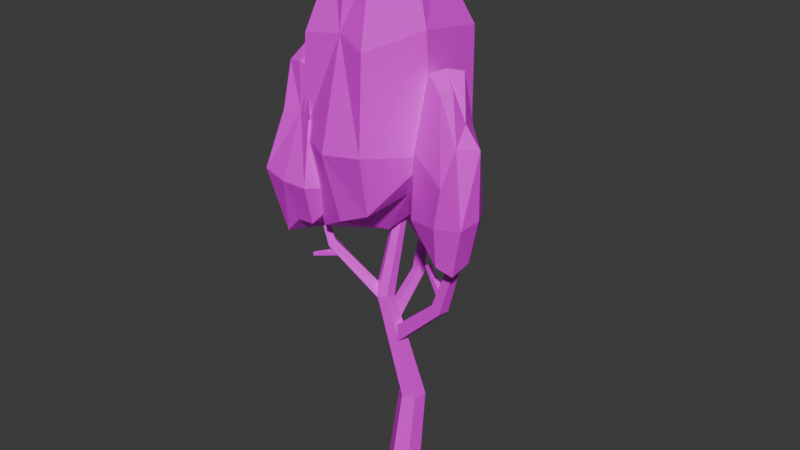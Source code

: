 # Source: tree1tomatoX.blend  (saved by Blender 4.5.90; exported with 4.5.12 LTS)
import bpy
from mathutils import Matrix  # noqa: F401  (used for matrix-valued properties, if any)

bpy.ops.wm.read_factory_settings(use_empty=True)
scene = bpy.context.scene
scene.name = 'Scene'

# ---- collections
col_collection = bpy.data.collections.new('Collection'); scene.collection.children.link(col_collection)

# ---- images (referenced by path relative to the original .blend; pixels are not part of the script)
import os
ASSET_DIR = os.environ.get("B2B_ASSET_DIR", "")  # directory of the original .blend (textures are referenced by path, not embedded)
HERE = os.path.dirname(os.path.abspath(__file__))  # packed textures are extracted next to this script under _unpacked/

def load_image(name, relpath, width, height, colorspace="sRGB"):
    """Load a texture the original file referenced (path relative to the .blend, or extracted next to this script)."""
    p = next((c for c in (os.path.join(HERE, relpath), os.path.join(ASSET_DIR, relpath)) if relpath and os.path.exists(c)), "")
    if p:
        img = bpy.data.images.load(p, check_existing=True)
        img.name = name
    else:  # same state as the original file: an image datablock whose file is absent (Cycles renders it pink)
        img = bpy.data.images.new(name, width, height)
        img.source = "FILE"
        img.filepath = "//" + (relpath or name)
    img.colorspace_settings.name = colorspace
    return img
img_restaurantbits_texture_png = load_image('restaurantbits_texture.png', 'restaurantbits_texture.png', 1024, 1024, 'sRGB')

# ---- materials (node trees are filled in below, after node groups)
mat_restaurant_001 = bpy.data.materials.new('restaurant.001')
mat_restaurant_001.roughness = 0.5

# ---- material node trees
mat_restaurant_001.use_nodes = True; mat_restaurant_001.node_tree.nodes.clear()
_N = mat_restaurant_001.node_tree.nodes; _L = mat_restaurant_001.node_tree.links
n0 = _N.new('ShaderNodeBsdfPrincipled'); n0.name = 'Principled BSDF'; n0.location = (0, 300)
n0.inputs[3].default_value = 1.45
n0.inputs[27].default_value = (0.0, 0.0, 0.0, 1.0)
n0.inputs[28].default_value = 1.0
n1 = _N.new('ShaderNodeOutputMaterial'); n1.name = 'Material Output'; n1.location = (280, 300)
n2 = _N.new('ShaderNodeTexImage'); n2.name = 'Image Texture'; n2.location = (-480, 300)
n2.image = img_restaurantbits_texture_png
_L.new(n2.outputs[0], n0.inputs[0])
_L.new(n0.outputs[0], n1.inputs[0])
n1.is_active_output = True

# ---- world
world_world = bpy.data.worlds.new('World'); scene.world = world_world
world_world.use_nodes = True; world_world.node_tree.nodes.clear()
_N = world_world.node_tree.nodes; _L = world_world.node_tree.links
n0 = _N.new('ShaderNodeOutputWorld'); n0.name = 'World Output'; n0.location = (200, 100)
n1 = _N.new('ShaderNodeBackground'); n1.name = 'Background'; n1.location = (-200, 100)
n1.inputs[0].default_value = (0.05088, 0.05088, 0.05088, 1.0)
_L.new(n1.outputs[0], n0.inputs[0])
n0.is_active_output = True
world_world.color = (0.05088, 0.05088, 0.05088)
world_world.sun_shadow_jitter_overblur = 0.0

# ---- meshes
me_mesh_006 = bpy.data.meshes.new('Mesh.006')
me_mesh_006.from_pydata([(0.05432, 0.3215, 4.277e-06), (-0.1355, 0.2524, 4.28e-06), (-0.1706, 0.05347, 4.289e-06), (-0.01584, -0.0764, 4.295e-06), (0.174, -0.007298, 4.292e-06), (0.2091, 0.1917, 4.283e-06), (0.03161, 0.1927, 3.616), (-0.03533, 0.1684, 3.616), (-0.0477, 0.09821, 3.616), (0.00687, 0.05242, 3.616), (0.07381, 0.07678, 3.616), (0.08618, 0.1469, 3.616), (-0.02087, 0.294, 1.117), (0.128, 0.3482, 1.117), (0.2493, 0.2464, 1.117), (0.2218, 0.09039, 1.117), (0.07297, 0.03622, 1.117), (-0.04838, 0.138, 1.117), (0.008014, -0.0168, 2.475), (-0.01127, -0.1262, 2.475), (-0.1156, -0.1642, 2.475), (-0.2007, -0.09277, 2.475), (-0.1814, 0.0166, 2.475), (-0.07706, 0.05459, 2.475), (-0.5249, -0.3249, 2.959), (-0.5303, -0.3183, 2.9), (-0.5715, -0.2759, 2.908), (-0.5662, -0.2826, 2.968), (-0.7377, -0.5066, 2.933), (-0.7405, -0.5031, 2.902), (-0.7621, -0.481, 2.906), (-0.7593, -0.4845, 2.937), (0.02406, -0.04348, 1.852), (-0.08847, -0.02363, 1.973), (-0.05957, 0.1403, 1.973), (0.05296, 0.1204, 1.852), (0.7311, -0.1506, 2.55), (0.6184, -0.1308, 2.624), (0.6413, -0.0008277, 2.624), (0.754, -0.02069, 2.55), (0.9683, -0.168, 3.32), (0.8902, -0.1542, 3.347), (0.9047, -0.07174, 3.347), (0.9828, -0.08551, 3.32), (-0.0461, 0.056, 2.357), (-0.028, 0.0103, 2.428), (-0.02213, -0.1038, 2.328), (-0.0854, 0.01572, 2.245), (-0.6225, -0.2755, 3.084), (-0.5512, -0.3443, 3.099), (-0.5973, -0.4058, 3.037), (-0.6687, -0.3371, 3.022), (-0.7514, -0.3424, 3.558), (-0.7005, -0.3809, 3.558), (-0.7304, -0.4208, 3.519), (-0.7813, -0.3823, 3.518), (0.02341, 0.04616, 2.131), (-0.02054, -0.04578, 2.208), (-0.1397, -0.006527, 2.186), (-0.09578, 0.08541, 2.11), (0.01653, 0.4953, 2.537), (-0.01953, 0.4105, 2.583), (-0.114, 0.4416, 2.566), (-0.07796, 0.5264, 2.521), (-0.04538, 0.6653, 3.091), (-0.06807, 0.606, 3.109), (-0.1297, 0.6263, 3.098), (-0.1071, 0.6856, 3.08), (0.7483, -0.1443, 2.778), (0.6861, -0.1333, 2.732), (0.6997, -0.05618, 2.732), (0.7619, -0.06716, 2.778), (0.5124, -0.08367, 3.055), (0.4799, -0.07794, 3.03), (0.487, -0.0377, 3.03), (0.5195, -0.04343, 3.055), (0.2549, -0.7243, 3.778), (0.4458, 0.3584, 3.778), (-0.4631, -0.5977, 3.404), (-0.2722, 0.485, 3.778), (0.1884, -0.5677, 6.271), (0.33, 0.2352, 6.271), (-0.3441, -0.4738, 6.271), (-0.2025, 0.3291, 5.831), (-0.3741, -0.04932, 6.465), (0.3586, -0.1785, 6.465), (0.344, -0.1747, 3.87), (-0.5035, -0.02529, 3.517), (0.0858, 0.3341, 6.394), (0.009601, -0.1164, 6.614), (-0.07496, -0.5776, 6.394), (-0.1002, -0.7376, 3.618), (0.01385, -0.1157, 3.322), (0.1166, 0.4917, 3.612), (-0.3915, 0.6083, 5.505), (0.1389, 0.6039, 5.586), (0.5514, 0.5755, 5.505), (0.5744, -0.2144, 5.633), (0.3026, -0.8356, 5.505), (-0.08935, -0.6904, 5.586), (-0.5473, -0.6857, 5.505), (-0.5952, -0.008127, 5.633), (-0.3618, 0.6873, 4.494), (0.1801, 0.8258, 4.413), (0.5968, 0.5183, 4.494), (0.6484, -0.2266, 4.367), (0.3419, -0.9273, 4.494), (-0.1322, -0.945, 4.413), (-0.6167, -0.6875, 4.424), (-0.7409, 0.01838, 4.367), (0.449, -0.1477, 3.345), (0.9331, -0.4866, 3.345), (0.6472, 0.1353, 3.078), (1.131, -0.2036, 3.345), (0.537, -0.1557, 5.122), (0.896, -0.407, 5.122), (0.684, 0.05425, 5.122), (1.043, -0.1971, 4.808), (0.8939, -0.03295, 5.26), (0.6916, -0.3218, 5.26), (0.6962, -0.3163, 3.41), (0.9302, 0.01777, 3.158), (0.9725, -0.3119, 5.154), (0.785, -0.1823, 5.299), (0.5941, -0.04692, 5.154), (0.5272, -0.001652, 3.317), (0.7845, -0.1841, 3.121), (1.06, -0.3746, 3.226), (1.213, -0.1807, 4.576), (1.083, -0.3925, 4.619), (1.132, -0.6913, 4.326), (0.6421, -0.4663, 4.486), (0.3277, -0.1285, 4.326), (0.5352, 0.03262, 4.397), (0.6266, 0.2984, 4.326), (0.956, 0.05369, 4.667), (1.246, -0.2123, 3.855), (1.238, -0.4938, 3.841), (1.02, -0.6427, 3.86), (0.6053, -0.47, 3.758), (0.292, -0.1332, 3.86), (0.4102, 0.0855, 3.841), (0.5899, 0.2922, 3.86), (1.037, 0.1466, 3.758), (-0.5162, -0.7204, 3.452), (-0.3979, -0.0493, 3.452), (-0.9612, -0.6419, 3.201), (-0.8429, 0.02916, 3.452), (-0.5574, -0.6233, 5.127), (-0.4697, -0.1256, 5.127), (-0.8875, -0.5651, 5.127), (-0.7997, -0.06744, 4.831), (-0.9061, -0.302, 5.257), (-0.4519, -0.3821, 5.257), (-0.461, -0.3797, 3.514), (-0.9863, -0.2871, 3.277), (-0.625, -0.08884, 5.157), (-0.6688, -0.348, 5.295), (-0.7175, -0.6134, 5.157), (-0.732, -0.7054, 3.427), (-0.6664, -0.3477, 3.242), (-0.6019, 0.03334, 3.341), (-0.9169, 0.1056, 4.612), (-0.5945, 0.06637, 4.654), (-0.3792, -0.05006, 4.62), (-0.368, -0.4353, 4.687), (-0.5005, -0.7383, 4.62), (-0.6906, -0.6486, 4.65), (-0.9151, -0.6652, 4.62), (-1.043, -0.2765, 4.698), (-0.8985, 0.1546, 3.933), (-0.5645, 0.2769, 3.92), (-0.265, 0.1151, 3.938), (-0.229, -0.4047, 3.842), (-0.4429, -0.8936, 3.938), (-0.7667, -0.87, 3.92), (-1.112, -0.7756, 3.938), (-1.198, -0.2337, 3.842), (-0.4254, 0.6599, 3.069), (0.008341, 0.3562, 3.069), (-0.2478, 0.9134, 2.889), (0.1859, 0.6098, 3.069), (-0.3465, 0.6527, 4.269), (-0.02487, 0.4275, 4.269), (-0.2149, 0.8408, 4.269), (0.1068, 0.6155, 4.057), (-0.02682, 0.7627, 4.363), (-0.208, 0.5039, 4.363), (-0.2039, 0.5088, 3.114), (0.005707, 0.8081, 2.943), (0.04364, 0.5128, 4.291), (-0.1244, 0.6289, 4.389), (-0.2954, 0.7501, 4.291), (-0.3553, 0.7907, 3.051), (-0.1248, 0.6272, 2.918), (0.1222, 0.4565, 2.989), (0.2595, 0.6303, 3.9), (0.1431, 0.4405, 3.93), (0.1861, 0.1728, 3.732), (-0.2524, 0.3743, 3.84), (-0.5341, 0.6771, 3.732), (-0.3481, 0.8214, 3.78), (-0.2663, 1.06, 3.732), (0.02881, 0.8403, 3.962), (0.2884, 0.6019, 3.414), (0.2811, 0.3498, 3.404), (0.0859, 0.2163, 3.417), (-0.2853, 0.3711, 3.348), (-0.566, 0.6728, 3.417), (-0.4602, 0.8688, 3.404), (-0.2991, 1.054, 3.417), (0.1015, 0.9235, 3.348)], [], [(0, 1, 13), (1, 2, 12), (2, 3, 17), (3, 4, 16), (4, 5, 15), (5, 0, 14), (12, 23, 13), (17, 22, 12), (16, 20, 17), (15, 19, 16), (14, 18, 15), (13, 23, 14), (22, 6, 23), (21, 7, 22), (20, 9, 21), (19, 10, 20), (18, 11, 19), (23, 6, 18), (24, 28, 29), (25, 29, 30), (26, 30, 31), (27, 31, 28), (28, 31, 29), (32, 36, 37), (33, 37, 38), (34, 38, 39), (35, 39, 36), (36, 40, 41), (37, 41, 42), (38, 42, 43), (39, 43, 40), (44, 48, 49), (45, 49, 50), (46, 50, 51), (47, 51, 48), (48, 52, 53), (49, 53, 54), (50, 54, 55), (51, 55, 52), (56, 60, 61), (57, 61, 62), (58, 62, 63), (59, 63, 60), (60, 64, 65), (61, 65, 66), (62, 66, 67), (63, 67, 64), (68, 72, 73), (69, 73, 74), (70, 74, 75), (71, 75, 72), (72, 75, 73), (1, 12, 13), (2, 17, 12), (3, 16, 17), (4, 15, 16), (5, 14, 15), (0, 13, 14), (12, 22, 23), (17, 21, 22), (20, 21, 17), (19, 20, 16), (18, 19, 15), (23, 18, 14), (22, 7, 6), (21, 8, 7), (9, 8, 21), (10, 9, 20), (11, 10, 19), (6, 11, 18), (29, 25, 24), (30, 26, 25), (31, 27, 26), (28, 24, 27), (31, 30, 29), (37, 33, 32), (38, 34, 33), (39, 35, 34), (36, 32, 35), (41, 37, 36), (42, 38, 37), (43, 39, 38), (40, 36, 39), (49, 45, 44), (50, 46, 45), (51, 47, 46), (48, 44, 47), (53, 49, 48), (54, 50, 49), (55, 51, 50), (52, 48, 51), (61, 57, 56), (62, 58, 57), (63, 59, 58), (60, 56, 59), (65, 61, 60), (66, 62, 61), (67, 63, 62), (64, 60, 63), (73, 69, 68), (74, 70, 69), (75, 71, 70), (72, 68, 71), (75, 74, 73), (76, 91, 86), (80, 85, 90), (76, 105, 106), (77, 103, 104), (79, 109, 102), (78, 107, 108), (87, 79, 92), (85, 81, 89), (86, 77, 105), (91, 78, 92), (89, 84, 90), (93, 79, 103), (91, 76, 107), (93, 77, 92), (88, 83, 89), (97, 80, 98), (95, 81, 96), (101, 83, 94), (99, 82, 100), (96, 81, 97), (100, 82, 101), (94, 83, 95), (98, 80, 99), (105, 97, 106), (103, 96, 104), (109, 94, 102), (107, 99, 108), (104, 97, 105), (108, 100, 109), (102, 94, 103), (106, 99, 107), (109, 101, 94), (100, 101, 109), (103, 95, 96), (94, 95, 103), (78, 87, 92), (77, 86, 92), (91, 92, 86), (85, 89, 90), (76, 86, 105), (77, 93, 103), (79, 87, 109), (78, 91, 107), (79, 93, 92), (81, 88, 89), (77, 104, 105), (84, 82, 90), (79, 102, 103), (76, 106, 107), (83, 84, 89), (97, 85, 80), (95, 88, 81), (101, 84, 83), (99, 90, 82), (81, 85, 97), (82, 84, 101), (83, 88, 95), (80, 90, 99), (97, 98, 106), (99, 100, 108), (104, 96, 97), (106, 98, 99), (110, 125, 120), (114, 119, 124), (110, 139, 140), (111, 137, 138), (113, 143, 136), (112, 141, 142), (121, 113, 126), (119, 115, 123), (120, 111, 139), (121, 112, 143), (125, 112, 126), (123, 118, 124), (127, 113, 137), (125, 110, 141), (127, 111, 126), (122, 117, 123), (131, 114, 132), (129, 115, 130), (135, 117, 128), (133, 116, 134), (130, 115, 131), (134, 116, 135), (128, 117, 129), (139, 131, 140), (137, 130, 138), (143, 128, 136), (141, 133, 142), (138, 131, 139), (142, 134, 143), (136, 128, 137), (143, 135, 128), (134, 135, 143), (137, 129, 130), (128, 129, 137), (112, 121, 126), (111, 120, 126), (125, 126, 120), (119, 123, 124), (110, 120, 139), (111, 127, 137), (113, 121, 143), (112, 125, 141), (113, 127, 126), (115, 122, 123), (111, 138, 139), (112, 142, 143), (118, 116, 124), (113, 136, 137), (110, 140, 141), (117, 118, 123), (131, 119, 114), (129, 122, 115), (135, 118, 117), (133, 124, 116), (115, 119, 131), (116, 118, 135), (117, 122, 129), (131, 132, 140), (133, 134, 142), (138, 130, 131), (144, 159, 154), (148, 153, 158), (144, 173, 174), (145, 171, 172), (147, 177, 170), (146, 175, 176), (155, 147, 160), (153, 149, 157), (154, 145, 173), (155, 146, 177), (159, 146, 160), (157, 152, 158), (161, 147, 171), (159, 144, 175), (161, 145, 160), (156, 151, 157), (163, 149, 164), (169, 151, 162), (167, 150, 168), (168, 150, 169), (162, 151, 163), (166, 148, 167), (173, 165, 174), (171, 164, 172), (177, 162, 170), (175, 167, 176), (176, 168, 177), (170, 162, 171), (174, 167, 175), (177, 169, 162), (168, 169, 177), (171, 163, 164), (162, 163, 171), (146, 155, 160), (145, 154, 160), (159, 160, 154), (153, 157, 158), (144, 154, 173), (145, 161, 171), (147, 155, 177), (146, 159, 175), (147, 161, 160), (149, 156, 157), (145, 172, 173), (146, 176, 177), (152, 150, 158), (147, 170, 171), (144, 174, 175), (151, 152, 157), (163, 156, 149), (169, 152, 151), (167, 158, 150), (150, 152, 169), (151, 156, 163), (148, 158, 167), (165, 166, 174), (167, 168, 176), (174, 166, 167), (178, 193, 188), (182, 187, 192), (178, 207, 208), (179, 205, 206), (181, 211, 204), (180, 209, 210), (189, 181, 194), (187, 183, 191), (188, 179, 207), (189, 180, 211), (193, 180, 194), (191, 186, 192), (195, 181, 205), (193, 178, 209), (195, 179, 194), (190, 185, 191), (199, 182, 200), (197, 183, 198), (203, 185, 196), (201, 184, 202), (198, 183, 199), (202, 184, 203), (196, 185, 197), (200, 182, 201), (207, 199, 208), (205, 198, 206), (211, 196, 204), (209, 201, 210), (206, 199, 207), (210, 202, 211), (204, 196, 205), (208, 201, 209), (211, 203, 196), (202, 203, 211), (205, 197, 198), (196, 197, 205), (180, 189, 194), (179, 188, 194), (193, 194, 188), (187, 191, 192), (178, 188, 207), (179, 195, 205), (181, 189, 211), (180, 193, 209), (181, 195, 194), (183, 190, 191), (179, 206, 207), (180, 210, 211), (186, 184, 192), (181, 204, 205), (178, 208, 209), (185, 186, 191), (199, 187, 182), (197, 190, 183), (203, 186, 185), (201, 192, 184), (183, 187, 199), (184, 186, 203), (185, 190, 197), (182, 192, 201), (199, 200, 208), (201, 202, 210), (206, 198, 199), (208, 200, 201)])
me_mesh_006.polygons.foreach_set('use_smooth', [True] * 348)
_k = set([(0, 13), (0, 14), (1, 12), (1, 13), (2, 12), (2, 17), (3, 16), (3, 17), (4, 15), (4, 16), (5, 14), (5, 15), (6, 22), (6, 23), (7, 21), (7, 22), (8, 21), (9, 20), (10, 19), (11, 18), (12, 13), (12, 17), (12, 22), (13, 14), (13, 23), (14, 15), (14, 18), (15, 16), (15, 19), (16, 17), (16, 20), (17, 21), (18, 19), (18, 23), (19, 20), (20, 21), (21, 22), (22, 23), (24, 28), (24, 29), (25, 29), (25, 30), (26, 30), (26, 31), (27, 28), (27, 31), (28, 29), (28, 31), (29, 30), (30, 31), (32, 36), (32, 37), (33, 37), (33, 38), (34, 38), (34, 39), (35, 36), (35, 39), (36, 37), (36, 39), (36, 40), (36, 41), (37, 38), (37, 41), (37, 42), (38, 42), (38, 43), (39, 40), (39, 43), (44, 48), (44, 49), (45, 49), (45, 50), (46, 50), (46, 51), (47, 48), (47, 51), (48, 49), (48, 51), (48, 52), (48, 53), (49, 53), (49, 54), (50, 51), (50, 54), (50, 55), (51, 52), (51, 55), (56, 60), (56, 61), (57, 61), (57, 62), (58, 62), (58, 63), (59, 60), (59, 63), (60, 61), (60, 63), (60, 64), (60, 65), (61, 62), (61, 65), (61, 66), (62, 63), (62, 66), (62, 67), (63, 64), (63, 67), (68, 72), (68, 73), (69, 73), (69, 74), (70, 74), (70, 75), (71, 72), (71, 75), (72, 73), (72, 75), (73, 74), (74, 75), (76, 86), (76, 91), (76, 105), (76, 106), (76, 107), (77, 92), (77, 93), (77, 103), (77, 104), (77, 105), (78, 91), (78, 92), (78, 107), (79, 87), (79, 92), (79, 93), (79, 102), (79, 103), (79, 109), (80, 85), (80, 90), (80, 97), (80, 98), (80, 99), (81, 85), (81, 88), (81, 89), (81, 95), (81, 96), (81, 97), (82, 84), (82, 90), (82, 99), (82, 100), (82, 101), (83, 84), (83, 88), (83, 89), (83, 94), (83, 95), (83, 101), (84, 89), (84, 90), (84, 101), (85, 89), (85, 90), (85, 97), (86, 91), (86, 92), (86, 105), (87, 92), (88, 89), (88, 95), (89, 90), (90, 99), (91, 92), (91, 107), (92, 93), (93, 103), (94, 95), (94, 101), (94, 102), (94, 103), (94, 109), (95, 96), (95, 103), (96, 97), (96, 103), (96, 104), (97, 98), (97, 104), (97, 105), (97, 106), (98, 99), (98, 106), (99, 100), (99, 106), (99, 107), (99, 108), (100, 101), (100, 108), (100, 109), (101, 109), (102, 103), (102, 109), (103, 104), (104, 105), (105, 106), (106, 107), (107, 108), (110, 120), (110, 125), (110, 139), (110, 140), (110, 141), (111, 120), (111, 126), (111, 127), (111, 137), (111, 138), (111, 139), (112, 121), (112, 125), (112, 126), (112, 141), (112, 142), (112, 143), (113, 121), (113, 126), (113, 127), (113, 136), (113, 137), (113, 143), (114, 119), (114, 131), (115, 119), (115, 122), (115, 123), (115, 129), (115, 130), (115, 131), (116, 118), (116, 124), (116, 133), (116, 134), (116, 135), (117, 118), (117, 122), (117, 123), (117, 128), (117, 129), (117, 135), (118, 123), (118, 124), (118, 135), (119, 123), (119, 124), (119, 131), (120, 125), (120, 126), (120, 139), (121, 126), (121, 143), (122, 123), (122, 129), (123, 124), (125, 126), (125, 141), (126, 127), (127, 137), (128, 129), (128, 135), (128, 136), (128, 137), (128, 143), (129, 130), (129, 137), (130, 131), (130, 137), (130, 138), (131, 132), (131, 138), (131, 139), (131, 140), (133, 134), (133, 142), (134, 135), (134, 142), (134, 143), (135, 143), (136, 137), (136, 143), (137, 138), (138, 139), (139, 140), (141, 142), (142, 143), (144, 154), (144, 159), (144, 173), (144, 174), (144, 175), (145, 154), (145, 160), (145, 161), (145, 171), (145, 172), (145, 173), (146, 155), (146, 159), (146, 160), (146, 175), (146, 176), (146, 177), (147, 155), (147, 160), (147, 161), (147, 170), (147, 171), (147, 177), (148, 158), (148, 167), (149, 156), (149, 157), (149, 163), (150, 152), (150, 158), (150, 167), (150, 168), (150, 169), (151, 152), (151, 156), (151, 157), (151, 162), (151, 163), (151, 169), (152, 157), (152, 158), (152, 169), (153, 157), (153, 158), (154, 159), (154, 160), (154, 173), (155, 160), (155, 177), (156, 157), (156, 163), (157, 158), (158, 167), (159, 160), (159, 175), (160, 161), (161, 171), (162, 163), (162, 169), (162, 170), (162, 171), (162, 177), (163, 164), (163, 171), (164, 171), (165, 174), (166, 174), (167, 168), (167, 174), (167, 175), (167, 176), (168, 169), (168, 176), (168, 177), (169, 177), (170, 171), (170, 177), (171, 172), (173, 174), (174, 175), (175, 176), (176, 177), (178, 188), (178, 193), (178, 207), (178, 208), (178, 209), (179, 188), (179, 194), (179, 195), (179, 205), (179, 206), (179, 207), (180, 189), (180, 193), (180, 194), (180, 209), (180, 210), (180, 211), (181, 189), (181, 194), (181, 195), (181, 204), (181, 205), (181, 211), (182, 187), (182, 192), (182, 199), (182, 200), (182, 201), (183, 187), (183, 190), (183, 191), (183, 197), (183, 198), (183, 199), (184, 186), (184, 192), (184, 201), (184, 202), (184, 203), (185, 186), (185, 190), (185, 191), (185, 196), (185, 197), (185, 203), (186, 191), (186, 192), (186, 203), (187, 191), (187, 192), (187, 199), (188, 193), (188, 194), (188, 207), (189, 194), (189, 211), (190, 191), (190, 197), (191, 192), (192, 201), (193, 194), (193, 209), (194, 195), (195, 205), (196, 197), (196, 203), (196, 204), (196, 205), (196, 211), (197, 198), (197, 205), (198, 199), (198, 205), (198, 206), (199, 200), (199, 206), (199, 207), (199, 208), (200, 201), (200, 208), (201, 202), (201, 208), (201, 209), (201, 210), (202, 203), (202, 210), (202, 211), (203, 211), (204, 205), (204, 211), (205, 206), (206, 207), (207, 208), (208, 209), (209, 210), (210, 211)])
me_mesh_006.attributes.new('sharp_edge', 'BOOLEAN', 'EDGE').data.foreach_set('value', [ (min(e.vertices), max(e.vertices)) in _k for e in me_mesh_006.edges])
_uv = me_mesh_006.uv_layers.new(name='UVChannel_1')
_uv.uv.foreach_set('vector', [0.8057, 0.7825, 0.8118, 0.7825, 0.8059, 0.8102, 0.8118, 0.7825, 0.8178, 0.7827, 0.8108, 0.8104, 0.8178, 0.7827, 0.8238, 0.7832, 0.8158, 0.8108, 0.8238, 0.7832, 0.8298, 0.784, 0.8209, 0.8112, 0.8298, 0.784, 0.8358, 0.785, 0.8259, 0.8116, 0.7995, 0.7825, 0.8057, 0.7825, 0.8011, 0.8103, 0.8108, 0.8104, 0.8073, 0.845, 0.8059, 0.8102, 0.8158, 0.8108, 0.8106, 0.845, 0.8108, 0.8104, 0.8209, 0.8112, 0.8171, 0.8454, 0.8158, 0.8108, 0.8259, 0.8116, 0.8203, 0.8458, 0.8209, 0.8112, 0.8308, 0.8121, 0.8236, 0.8463, 0.8259, 0.8116, 0.8059, 0.8102, 0.8073, 0.845, 0.8011, 0.8103, 0.8106, 0.845, 0.8073, 0.8739, 0.8073, 0.845, 0.8139, 0.8451, 0.8094, 0.8739, 0.8106, 0.845, 0.8171, 0.8454, 0.814, 0.8741, 0.8139, 0.8451, 0.8203, 0.8458, 0.8162, 0.8744, 0.8171, 0.8454, 0.8236, 0.8463, 0.8184, 0.8748, 0.8203, 0.8458, 0.8073, 0.845, 0.8073, 0.8739, 0.8039, 0.8451, 0.7941, 0.8373, 0.7921, 0.8441, 0.7912, 0.844, 0.7923, 0.8371, 0.7912, 0.844, 0.7902, 0.8439, 0.7905, 0.8369, 0.7902, 0.8439, 0.7893, 0.8438, 0.7886, 0.8369, 0.7893, 0.8438, 0.7883, 0.8439, 0.7911, 0.8447, 0.7901, 0.8446, 0.7912, 0.844, 0.811, 0.8803, 0.8095, 0.9048, 0.8056, 0.9046, 0.8058, 0.8803, 0.8056, 0.9046, 0.8015, 0.9045, 0.8215, 0.8815, 0.8173, 0.9057, 0.8134, 0.9052, 0.8163, 0.8808, 0.8134, 0.9052, 0.8095, 0.9048, 0.8095, 0.9048, 0.8073, 0.9245, 0.8046, 0.924, 0.8056, 0.9046, 0.8046, 0.924, 0.802, 0.9238, 0.8173, 0.9057, 0.8127, 0.925, 0.81, 0.9248, 0.8134, 0.9052, 0.81, 0.9248, 0.8073, 0.9245, 0.8046, 0.9293, 0.8042, 0.954, 0.8012, 0.9539, 0.8171, 0.9316, 0.8127, 0.9547, 0.81, 0.9539, 0.8127, 0.9301, 0.81, 0.9539, 0.8071, 0.9537, 0.8083, 0.9281, 0.8071, 0.9537, 0.8042, 0.954, 0.8042, 0.954, 0.8041, 0.9666, 0.8021, 0.9662, 0.8127, 0.9547, 0.81, 0.9669, 0.8082, 0.9661, 0.81, 0.9539, 0.8082, 0.9661, 0.8061, 0.9662, 0.8071, 0.9537, 0.8061, 0.9662, 0.8041, 0.9666, 0.7866, 0.7843, 0.7857, 0.7991, 0.7827, 0.7987, 0.7827, 0.7838, 0.7827, 0.7987, 0.7796, 0.7988, 0.7946, 0.7851, 0.7916, 0.7998, 0.7886, 0.7995, 0.7906, 0.7849, 0.7886, 0.7995, 0.7857, 0.7991, 0.7857, 0.7991, 0.7838, 0.8133, 0.7818, 0.8129, 0.7827, 0.7987, 0.7818, 0.8129, 0.7798, 0.8127, 0.7916, 0.7998, 0.7881, 0.8138, 0.786, 0.8136, 0.7886, 0.7995, 0.786, 0.8136, 0.7838, 0.8133, 0.7944, 0.8227, 0.7912, 0.8314, 0.7899, 0.8312, 0.792, 0.8223, 0.7899, 0.8312, 0.7887, 0.831, 0.7896, 0.822, 0.7887, 0.831, 0.7874, 0.8309, 0.7872, 0.8218, 0.7874, 0.8309, 0.7862, 0.831, 0.7874, 0.832, 0.7874, 0.8309, 0.7886, 0.8321, 0.8118, 0.7825, 0.8108, 0.8104, 0.8059, 0.8102, 0.8178, 0.7827, 0.8158, 0.8108, 0.8108, 0.8104, 0.8238, 0.7832, 0.8209, 0.8112, 0.8158, 0.8108, 0.8298, 0.784, 0.8259, 0.8116, 0.8209, 0.8112, 0.8358, 0.785, 0.8308, 0.8121, 0.8259, 0.8116, 0.8057, 0.7825, 0.8059, 0.8102, 0.8011, 0.8103, 0.8108, 0.8104, 0.8106, 0.845, 0.8073, 0.845, 0.8158, 0.8108, 0.8139, 0.8451, 0.8106, 0.845, 0.8171, 0.8454, 0.8139, 0.8451, 0.8158, 0.8108, 0.8203, 0.8458, 0.8171, 0.8454, 0.8209, 0.8112, 0.8236, 0.8463, 0.8203, 0.8458, 0.8259, 0.8116, 0.8073, 0.845, 0.8039, 0.8451, 0.8011, 0.8103, 0.8106, 0.845, 0.8094, 0.8739, 0.8073, 0.8739, 0.8139, 0.8451, 0.8117, 0.8739, 0.8094, 0.8739, 0.814, 0.8741, 0.8117, 0.8739, 0.8139, 0.8451, 0.8162, 0.8744, 0.814, 0.8741, 0.8171, 0.8454, 0.8184, 0.8748, 0.8162, 0.8744, 0.8203, 0.8458, 0.8073, 0.8739, 0.8051, 0.8738, 0.8039, 0.8451, 0.7912, 0.844, 0.7923, 0.8371, 0.7941, 0.8373, 0.7902, 0.8439, 0.7905, 0.8369, 0.7923, 0.8371, 0.7893, 0.8438, 0.7886, 0.8369, 0.7905, 0.8369, 0.7883, 0.8439, 0.7868, 0.837, 0.7886, 0.8369, 0.7901, 0.8446, 0.7902, 0.8439, 0.7912, 0.844, 0.8056, 0.9046, 0.8058, 0.8803, 0.811, 0.8803, 0.8015, 0.9045, 0.8007, 0.8804, 0.8058, 0.8803, 0.8134, 0.9052, 0.8163, 0.8808, 0.8215, 0.8815, 0.8095, 0.9048, 0.811, 0.8803, 0.8163, 0.8808, 0.8046, 0.924, 0.8056, 0.9046, 0.8095, 0.9048, 0.802, 0.9238, 0.8015, 0.9045, 0.8056, 0.9046, 0.81, 0.9248, 0.8134, 0.9052, 0.8173, 0.9057, 0.8073, 0.9245, 0.8095, 0.9048, 0.8134, 0.9052, 0.8012, 0.9539, 0.8026, 0.9308, 0.8046, 0.9293, 0.81, 0.9539, 0.8127, 0.9301, 0.8171, 0.9316, 0.8071, 0.9537, 0.8083, 0.9281, 0.8127, 0.9301, 0.8042, 0.954, 0.8046, 0.9293, 0.8083, 0.9281, 0.8021, 0.9662, 0.8012, 0.9539, 0.8042, 0.954, 0.8082, 0.9661, 0.81, 0.9539, 0.8127, 0.9547, 0.8061, 0.9662, 0.8071, 0.9537, 0.81, 0.9539, 0.8041, 0.9666, 0.8042, 0.954, 0.8071, 0.9537, 0.7827, 0.7987, 0.7827, 0.7838, 0.7866, 0.7843, 0.7796, 0.7988, 0.7788, 0.7842, 0.7827, 0.7838, 0.7886, 0.7995, 0.7906, 0.7849, 0.7946, 0.7851, 0.7857, 0.7991, 0.7866, 0.7843, 0.7906, 0.7849, 0.7818, 0.8129, 0.7827, 0.7987, 0.7857, 0.7991, 0.7798, 0.8127, 0.7796, 0.7988, 0.7827, 0.7987, 0.786, 0.8136, 0.7886, 0.7995, 0.7916, 0.7998, 0.7838, 0.8133, 0.7857, 0.7991, 0.7886, 0.7995, 0.7899, 0.8312, 0.792, 0.8223, 0.7944, 0.8227, 0.7887, 0.831, 0.7896, 0.822, 0.792, 0.8223, 0.7874, 0.8309, 0.7872, 0.8218, 0.7896, 0.822, 0.7862, 0.831, 0.7848, 0.8219, 0.7872, 0.8218, 0.7874, 0.8309, 0.7887, 0.831, 0.7886, 0.8321, 0.1509, 0.3972, 0.1502, 0.3845, 0.1492, 0.4154, 0.1655, 0.3972, 0.1677, 0.4084, 0.1661, 0.3867, 0.1509, 0.3972, 0.1535, 0.4312, 0.155, 0.4025, 0.223, 0.3722, 0.2267, 0.3845, 0.2271, 0.3664, 0.2229, 0.4008, 0.226, 0.4341, 0.2272, 0.4045, 0.1493, 0.3719, 0.1548, 0.3854, 0.1553, 0.3662, 0.2201, 0.415, 0.2229, 0.4008, 0.2186, 0.3837, 0.24, 0.3659, 0.2377, 0.3753, 0.2408, 0.3886, 0.2215, 0.3545, 0.223, 0.3722, 0.2258, 0.3386, 0.1502, 0.3845, 0.1493, 0.3719, 0.1462, 0.3864, 0.1689, 0.3876, 0.1679, 0.3648, 0.1661, 0.3867, 0.2222, 0.3857, 0.2229, 0.4008, 0.2267, 0.3845, 0.1502, 0.3845, 0.1509, 0.3972, 0.1548, 0.3854, 0.2222, 0.3857, 0.223, 0.3722, 0.2186, 0.3837, 0.2382, 0.3866, 0.2354, 0.4024, 0.2408, 0.3886, 0.1623, 0.4277, 0.1655, 0.3972, 0.1608, 0.4019, 0.2335, 0.3862, 0.2377, 0.3753, 0.2329, 0.3711, 0.2344, 0.428, 0.2354, 0.4024, 0.2329, 0.4057, 0.1616, 0.3859, 0.1656, 0.375, 0.161, 0.3678, 0.2329, 0.3711, 0.2377, 0.3753, 0.2347, 0.3427, 0.161, 0.3678, 0.1656, 0.375, 0.1626, 0.3435, 0.2329, 0.4057, 0.2354, 0.4024, 0.2335, 0.3862, 0.1608, 0.4019, 0.1655, 0.3972, 0.1616, 0.3859, 0.1535, 0.4312, 0.1623, 0.4277, 0.155, 0.4025, 0.2267, 0.3845, 0.2329, 0.3711, 0.2271, 0.3664, 0.226, 0.4341, 0.2329, 0.4057, 0.2272, 0.4045, 0.1548, 0.3854, 0.1616, 0.3859, 0.1553, 0.3662, 0.2271, 0.3664, 0.2347, 0.3427, 0.2258, 0.3386, 0.1553, 0.3662, 0.161, 0.3678, 0.1541, 0.3354, 0.2272, 0.4045, 0.2329, 0.4057, 0.2267, 0.3845, 0.155, 0.4025, 0.1616, 0.3859, 0.1548, 0.3854, 0.226, 0.4341, 0.2344, 0.428, 0.2329, 0.4057, 0.161, 0.3678, 0.1626, 0.3435, 0.1541, 0.3354, 0.2267, 0.3845, 0.2335, 0.3862, 0.2329, 0.3711, 0.2329, 0.4057, 0.2335, 0.3862, 0.2267, 0.3845, 0.1493, 0.3719, 0.1479, 0.3547, 0.1462, 0.3864, 0.223, 0.3722, 0.2215, 0.3545, 0.2186, 0.3837, 0.1502, 0.3845, 0.1462, 0.3864, 0.1492, 0.4154, 0.1677, 0.4084, 0.1689, 0.3876, 0.1661, 0.3867, 0.1509, 0.3972, 0.1492, 0.4154, 0.1535, 0.4312, 0.223, 0.3722, 0.2222, 0.3857, 0.2267, 0.3845, 0.2229, 0.4008, 0.2201, 0.415, 0.226, 0.4341, 0.1493, 0.3719, 0.1502, 0.3845, 0.1548, 0.3854, 0.2229, 0.4008, 0.2222, 0.3857, 0.2186, 0.3837, 0.2377, 0.3753, 0.2382, 0.3866, 0.2408, 0.3886, 0.223, 0.3722, 0.2271, 0.3664, 0.2258, 0.3386, 0.1679, 0.3648, 0.1656, 0.375, 0.1661, 0.3867, 0.2229, 0.4008, 0.2272, 0.4045, 0.2267, 0.3845, 0.1509, 0.3972, 0.155, 0.4025, 0.1548, 0.3854, 0.2354, 0.4024, 0.2396, 0.4103, 0.2408, 0.3886, 0.1623, 0.4277, 0.1677, 0.4084, 0.1655, 0.3972, 0.2335, 0.3862, 0.2382, 0.3866, 0.2377, 0.3753, 0.2344, 0.428, 0.2396, 0.4103, 0.2354, 0.4024, 0.1616, 0.3859, 0.1661, 0.3867, 0.1656, 0.375, 0.2377, 0.3753, 0.24, 0.3659, 0.2347, 0.3427, 0.1656, 0.375, 0.1679, 0.3648, 0.1626, 0.3435, 0.2354, 0.4024, 0.2382, 0.3866, 0.2335, 0.3862, 0.1655, 0.3972, 0.1661, 0.3867, 0.1616, 0.3859, 0.1623, 0.4277, 0.1608, 0.4019, 0.155, 0.4025, 0.1616, 0.3859, 0.161, 0.3678, 0.1553, 0.3662, 0.2271, 0.3664, 0.2329, 0.3711, 0.2347, 0.3427, 0.155, 0.4025, 0.1608, 0.4019, 0.1616, 0.3859, 0.1732, 0.3402, 0.1726, 0.3365, 0.1734, 0.3521, 0.1836, 0.3419, 0.1843, 0.3513, 0.1841, 0.3385, 0.1732, 0.3402, 0.1757, 0.3525, 0.1762, 0.3341, 0.1732, 0.3642, 0.176, 0.3809, 0.1763, 0.3703, 0.1735, 0.4138, 0.1761, 0.4257, 0.1766, 0.4092, 0.1724, 0.4367, 0.1762, 0.4556, 0.1766, 0.4449, 0.1726, 0.4261, 0.1735, 0.4138, 0.1713, 0.4256, 0.1843, 0.3513, 0.1837, 0.3608, 0.1852, 0.351, 0.1734, 0.3521, 0.1732, 0.3642, 0.1757, 0.3525, 0.1726, 0.4261, 0.1724, 0.4367, 0.1761, 0.4257, 0.1723, 0.4449, 0.1724, 0.4367, 0.1713, 0.4256, 0.1856, 0.4256, 0.1848, 0.426, 0.1847, 0.4388, 0.1724, 0.4091, 0.1735, 0.4138, 0.1764, 0.3979, 0.1726, 0.3365, 0.1732, 0.3402, 0.1758, 0.3248, 0.1722, 0.3682, 0.1732, 0.3642, 0.1715, 0.3525, 0.1846, 0.4141, 0.1824, 0.4145, 0.1856, 0.4256, 0.1798, 0.3524, 0.1836, 0.3419, 0.1789, 0.3336, 0.1812, 0.3796, 0.1837, 0.3608, 0.179, 0.3742, 0.1814, 0.4258, 0.1824, 0.4145, 0.1808, 0.4115, 0.1801, 0.453, 0.1841, 0.4353, 0.1793, 0.4431, 0.179, 0.3742, 0.1837, 0.3608, 0.1798, 0.3524, 0.1793, 0.4431, 0.1841, 0.4353, 0.1814, 0.4258, 0.1808, 0.4115, 0.1824, 0.4145, 0.1814, 0.403, 0.1757, 0.3525, 0.1798, 0.3524, 0.1762, 0.3341, 0.176, 0.3809, 0.179, 0.3742, 0.1763, 0.3703, 0.1761, 0.4257, 0.1808, 0.4115, 0.1766, 0.4092, 0.1762, 0.4556, 0.1801, 0.453, 0.1766, 0.4449, 0.1763, 0.3703, 0.1798, 0.3524, 0.1757, 0.3525, 0.1766, 0.4449, 0.1793, 0.4431, 0.1761, 0.4257, 0.1766, 0.4092, 0.1808, 0.4115, 0.1764, 0.3979, 0.1761, 0.4257, 0.1814, 0.4258, 0.1808, 0.4115, 0.1793, 0.4431, 0.1814, 0.4258, 0.1761, 0.4257, 0.176, 0.3809, 0.1812, 0.3796, 0.179, 0.3742, 0.1808, 0.4115, 0.1814, 0.403, 0.1764, 0.3979, 0.1724, 0.4367, 0.1726, 0.4261, 0.1713, 0.4256, 0.1732, 0.3642, 0.1734, 0.3521, 0.1715, 0.3525, 0.1726, 0.3365, 0.1715, 0.3525, 0.1734, 0.3521, 0.1843, 0.3513, 0.1852, 0.351, 0.1841, 0.3385, 0.1732, 0.3402, 0.1734, 0.3521, 0.1757, 0.3525, 0.1732, 0.3642, 0.1722, 0.3682, 0.176, 0.3809, 0.1735, 0.4138, 0.1726, 0.4261, 0.1761, 0.4257, 0.1724, 0.4367, 0.1723, 0.4449, 0.1762, 0.4556, 0.1735, 0.4138, 0.1724, 0.4091, 0.1713, 0.4256, 0.1837, 0.3608, 0.1843, 0.3637, 0.1852, 0.351, 0.1732, 0.3642, 0.1763, 0.3703, 0.1757, 0.3525, 0.1724, 0.4367, 0.1766, 0.4449, 0.1761, 0.4257, 0.1848, 0.426, 0.1841, 0.4353, 0.1847, 0.4388, 0.1735, 0.4138, 0.1766, 0.4092, 0.1764, 0.3979, 0.1732, 0.3402, 0.1762, 0.3341, 0.1758, 0.3248, 0.1824, 0.4145, 0.1848, 0.426, 0.1856, 0.4256, 0.1798, 0.3524, 0.1843, 0.3513, 0.1836, 0.3419, 0.1812, 0.3796, 0.1843, 0.3637, 0.1837, 0.3608, 0.1814, 0.4258, 0.1848, 0.426, 0.1824, 0.4145, 0.1801, 0.453, 0.1847, 0.4388, 0.1841, 0.4353, 0.1837, 0.3608, 0.1843, 0.3513, 0.1798, 0.3524, 0.1841, 0.4353, 0.1848, 0.426, 0.1814, 0.4258, 0.1824, 0.4145, 0.1846, 0.4141, 0.1814, 0.403, 0.1798, 0.3524, 0.1789, 0.3336, 0.1762, 0.3341, 0.1801, 0.453, 0.1793, 0.4431, 0.1766, 0.4449, 0.1763, 0.3703, 0.179, 0.3742, 0.1798, 0.3524, 0.2023, 0.4343, 0.2021, 0.4271, 0.2013, 0.4454, 0.2122, 0.4314, 0.2137, 0.4378, 0.2124, 0.4253, 0.2023, 0.4343, 0.2042, 0.4568, 0.2052, 0.4368, 0.2023, 0.3486, 0.2052, 0.3562, 0.2052, 0.3453, 0.2024, 0.3663, 0.2046, 0.3874, 0.2053, 0.3684, 0.2012, 0.418, 0.2051, 0.4258, 0.2052, 0.4134, 0.2006, 0.3751, 0.2024, 0.3663, 0.1998, 0.3555, 0.2137, 0.3429, 0.2123, 0.3489, 0.2141, 0.3558, 0.2013, 0.338, 0.2023, 0.3486, 0.2043, 0.3266, 0.2002, 0.4083, 0.2012, 0.418, 0.2044, 0.3927, 0.2021, 0.4271, 0.2012, 0.418, 0.1996, 0.4289, 0.2141, 0.4253, 0.2136, 0.4119, 0.2124, 0.4253, 0.2019, 0.3572, 0.2024, 0.3663, 0.2052, 0.3562, 0.2021, 0.4271, 0.2023, 0.4343, 0.2051, 0.4258, 0.2019, 0.3572, 0.2023, 0.3486, 0.1998, 0.3555, 0.2125, 0.3552, 0.2108, 0.3643, 0.2141, 0.3558, 0.2095, 0.3541, 0.2123, 0.3489, 0.2093, 0.3437, 0.2103, 0.3807, 0.2108, 0.3643, 0.2092, 0.3671, 0.2095, 0.4266, 0.2122, 0.4186, 0.2092, 0.4167, 0.2092, 0.4167, 0.2122, 0.4186, 0.21, 0.4006, 0.2092, 0.3671, 0.2108, 0.3643, 0.2095, 0.3541, 0.2092, 0.4357, 0.2122, 0.4314, 0.2095, 0.4266, 0.2042, 0.4568, 0.21, 0.4486, 0.2052, 0.4368, 0.2052, 0.3562, 0.2093, 0.3437, 0.2052, 0.3453, 0.2046, 0.3874, 0.2092, 0.3671, 0.2053, 0.3684, 0.2051, 0.4258, 0.2095, 0.4266, 0.2052, 0.4134, 0.2052, 0.4134, 0.2092, 0.4167, 0.2044, 0.3927, 0.2053, 0.3684, 0.2092, 0.3671, 0.2052, 0.3562, 0.2052, 0.4368, 0.2095, 0.4266, 0.2051, 0.4258, 0.2046, 0.3874, 0.2103, 0.3807, 0.2092, 0.3671, 0.2092, 0.4167, 0.21, 0.4006, 0.2044, 0.3927, 0.2052, 0.3562, 0.2095, 0.3541, 0.2093, 0.3437, 0.2092, 0.3671, 0.2095, 0.3541, 0.2052, 0.3562, 0.2012, 0.418, 0.2002, 0.4083, 0.1996, 0.4289, 0.2023, 0.3486, 0.2013, 0.338, 0.1998, 0.3555, 0.2021, 0.4271, 0.1996, 0.4289, 0.2013, 0.4454, 0.2137, 0.4378, 0.2141, 0.4253, 0.2124, 0.4253, 0.2023, 0.4343, 0.2013, 0.4454, 0.2042, 0.4568, 0.2023, 0.3486, 0.2019, 0.3572, 0.2052, 0.3562, 0.2024, 0.3663, 0.2006, 0.3751, 0.2046, 0.3874, 0.2012, 0.418, 0.2021, 0.4271, 0.2051, 0.4258, 0.2024, 0.3663, 0.2019, 0.3572, 0.1998, 0.3555, 0.2123, 0.3489, 0.2125, 0.3552, 0.2141, 0.3558, 0.2023, 0.3486, 0.2052, 0.3453, 0.2043, 0.3266, 0.2012, 0.418, 0.2052, 0.4134, 0.2044, 0.3927, 0.2136, 0.4119, 0.2122, 0.4186, 0.2124, 0.4253, 0.2024, 0.3663, 0.2053, 0.3684, 0.2052, 0.3562, 0.2023, 0.4343, 0.2052, 0.4368, 0.2051, 0.4258, 0.2108, 0.3643, 0.2137, 0.3685, 0.2141, 0.3558, 0.2095, 0.3541, 0.2125, 0.3552, 0.2123, 0.3489, 0.2103, 0.3807, 0.2137, 0.3685, 0.2108, 0.3643, 0.2095, 0.4266, 0.2124, 0.4253, 0.2122, 0.4186, 0.2122, 0.4186, 0.2136, 0.4119, 0.21, 0.4006, 0.2108, 0.3643, 0.2125, 0.3552, 0.2095, 0.3541, 0.2122, 0.4314, 0.2124, 0.4253, 0.2095, 0.4266, 0.21, 0.4486, 0.2092, 0.4357, 0.2052, 0.4368, 0.2095, 0.4266, 0.2092, 0.4167, 0.2052, 0.4134, 0.2052, 0.4368, 0.2092, 0.4357, 0.2095, 0.4266, 0.1908, 0.4125, 0.1902, 0.4091, 0.1908, 0.4234, 0.1978, 0.4163, 0.1982, 0.425, 0.1983, 0.4135, 0.1908, 0.4125, 0.1924, 0.4242, 0.1928, 0.4081, 0.1907, 0.4345, 0.1924, 0.4499, 0.1927, 0.4403, 0.1889, 0.3531, 0.1908, 0.3633, 0.191, 0.3487, 0.1883, 0.3743, 0.1909, 0.3895, 0.1913, 0.3801, 0.1885, 0.3643, 0.1889, 0.3531, 0.1872, 0.3645, 0.1982, 0.425, 0.1978, 0.4335, 0.199, 0.4249, 0.1908, 0.4234, 0.1907, 0.4345, 0.1924, 0.4242, 0.1885, 0.3643, 0.1883, 0.3743, 0.1908, 0.3633, 0.1881, 0.3807, 0.1883, 0.3743, 0.1872, 0.3645, 0.1974, 0.3619, 0.1967, 0.3625, 0.1968, 0.3739, 0.1881, 0.3491, 0.1889, 0.3531, 0.1908, 0.3386, 0.1902, 0.4091, 0.1908, 0.4125, 0.1925, 0.3998, 0.1898, 0.4379, 0.1907, 0.4345, 0.1894, 0.4234, 0.1966, 0.3515, 0.1951, 0.3525, 0.1974, 0.3619, 0.1952, 0.4252, 0.1978, 0.4163, 0.1946, 0.4084, 0.1961, 0.4484, 0.1978, 0.4335, 0.1944, 0.444, 0.1944, 0.3626, 0.1951, 0.3525, 0.1939, 0.35, 0.1938, 0.3866, 0.1963, 0.371, 0.193, 0.3782, 0.1944, 0.444, 0.1978, 0.4335, 0.1952, 0.4252, 0.193, 0.3782, 0.1963, 0.371, 0.1944, 0.3626, 0.1939, 0.35, 0.1951, 0.3525, 0.1944, 0.3425, 0.1946, 0.4084, 0.1978, 0.4163, 0.1953, 0.4004, 0.1924, 0.4242, 0.1952, 0.4252, 0.1928, 0.4081, 0.1924, 0.4499, 0.1944, 0.444, 0.1927, 0.4403, 0.1908, 0.3633, 0.1939, 0.35, 0.191, 0.3487, 0.1909, 0.3895, 0.1938, 0.3866, 0.1913, 0.3801, 0.1927, 0.4403, 0.1952, 0.4252, 0.1924, 0.4242, 0.1913, 0.3801, 0.193, 0.3782, 0.1908, 0.3633, 0.191, 0.3487, 0.1939, 0.35, 0.1908, 0.3386, 0.1928, 0.4081, 0.1953, 0.4004, 0.1925, 0.3998, 0.1908, 0.3633, 0.1944, 0.3626, 0.1939, 0.35, 0.193, 0.3782, 0.1944, 0.3626, 0.1908, 0.3633, 0.1924, 0.4499, 0.1961, 0.4484, 0.1944, 0.444, 0.1939, 0.35, 0.1944, 0.3425, 0.1908, 0.3386, 0.1883, 0.3743, 0.1885, 0.3643, 0.1872, 0.3645, 0.1907, 0.4345, 0.1908, 0.4234, 0.1894, 0.4234, 0.1902, 0.4091, 0.1894, 0.4234, 0.1908, 0.4234, 0.1982, 0.425, 0.199, 0.4249, 0.1983, 0.4135, 0.1908, 0.4125, 0.1908, 0.4234, 0.1924, 0.4242, 0.1907, 0.4345, 0.1898, 0.4379, 0.1924, 0.4499, 0.1889, 0.3531, 0.1885, 0.3643, 0.1908, 0.3633, 0.1883, 0.3743, 0.1881, 0.3807, 0.1909, 0.3895, 0.1889, 0.3531, 0.1881, 0.3491, 0.1872, 0.3645, 0.1978, 0.4335, 0.1983, 0.4362, 0.199, 0.4249, 0.1907, 0.4345, 0.1927, 0.4403, 0.1924, 0.4242, 0.1883, 0.3743, 0.1913, 0.3801, 0.1908, 0.3633, 0.1967, 0.3625, 0.1963, 0.371, 0.1968, 0.3739, 0.1889, 0.3531, 0.191, 0.3487, 0.1908, 0.3386, 0.1908, 0.4125, 0.1928, 0.4081, 0.1925, 0.3998, 0.1951, 0.3525, 0.1967, 0.3625, 0.1974, 0.3619, 0.1952, 0.4252, 0.1982, 0.425, 0.1978, 0.4163, 0.1961, 0.4484, 0.1983, 0.4362, 0.1978, 0.4335, 0.1944, 0.3626, 0.1967, 0.3625, 0.1951, 0.3525, 0.1938, 0.3866, 0.1968, 0.3739, 0.1963, 0.371, 0.1978, 0.4335, 0.1982, 0.425, 0.1952, 0.4252, 0.1963, 0.371, 0.1967, 0.3625, 0.1944, 0.3626, 0.1951, 0.3525, 0.1966, 0.3515, 0.1944, 0.3425, 0.1978, 0.4163, 0.1983, 0.4135, 0.1953, 0.4004, 0.1952, 0.4252, 0.1946, 0.4084, 0.1928, 0.4081, 0.1938, 0.3866, 0.193, 0.3782, 0.1913, 0.3801, 0.1927, 0.4403, 0.1944, 0.444, 0.1952, 0.4252, 0.1928, 0.4081, 0.1946, 0.4084, 0.1953, 0.4004])
me_mesh_006.materials.append(mat_restaurant_001)
me_mesh_006.update()
me_mesh_006.normals_split_custom_set([tuple(v) for v in zip(*[iter([-0.342, 0.9397, 0.0001142, -0.342, 0.9397, 0.0001142, -0.342, 0.9397, 0.0001142, -0.9804, 0.1729, 0.09418, -0.9804, 0.1729, 0.09418, -0.9805, 0.1728, 0.09371, -0.6376, -0.7598, 0.1273, -0.6376, -0.7598, 0.1273, -0.6376, -0.7598, 0.1273, 0.3412, -0.9376, 0.06738, 0.3412, -0.9376, 0.06738, 0.3412, -0.9376, 0.06738, 0.9845, -0.1736, -0.02694, 0.9845, -0.1736, -0.02694, 0.9845, -0.1736, -0.02694, 0.6416, 0.7646, -0.06055, 0.6416, 0.7646, -0.06055, 0.6416, 0.7646, -0.06055, -0.3382, 0.9291, 0.1499, -0.3382, 0.9291, 0.1499, -0.3382, 0.9291, 0.1499, -0.9816, 0.1731, -0.08073, -0.9816, 0.1731, -0.08073, -0.9816, 0.1731, -0.08073, -0.63, -0.7508, -0.1984, -0.63, -0.7508, -0.1984, -0.63, -0.7508, -0.1984, 0.3406, -0.9358, -0.09082, 0.3406, -0.9358, -0.0914, 0.3406, -0.9358, -0.09082, 0.9751, -0.1719, 0.14, 0.9751, -0.1719, 0.14, 0.9751, -0.1719, 0.14, 0.6217, 0.7409, 0.2542, 0.6216, 0.7407, 0.2548, 0.6217, 0.7409, 0.2542, -0.3409, 0.9366, -0.08087, -0.3409, 0.9367, -0.07939, -0.3409, 0.9366, -0.08087, -0.9796, 0.1727, 0.1024, -0.9795, 0.1727, 0.1037, -0.9796, 0.1727, 0.1024, -0.6285, -0.749, 0.2095, -0.6284, -0.7489, 0.2105, -0.6285, -0.749, 0.2095, 0.3386, -0.9304, 0.1405, 0.3387, -0.9304, 0.1402, 0.3386, -0.9304, 0.1405, 0.9839, -0.1735, -0.04248, 0.9839, -0.1735, -0.04248, 0.9839, -0.1736, -0.0428, 0.6353, 0.7571, -0.1525, 0.6353, 0.7571, -0.1521, 0.6353, 0.7571, -0.1521, 0.6527, -0.7439, -0.1434, 0.6529, -0.7437, -0.1433, 0.6529, -0.7437, -0.1433, -0.09893, 0.1028, -0.9898, -0.09914, 0.1026, -0.9898, -0.09914, 0.1026, -0.9898, -0.7261, 0.6731, 0.1404, -0.7263, 0.6729, 0.1404, -0.7263, 0.6729, 0.1404, 0.02542, -0.1729, 0.9846, 0.0252, -0.1727, 0.9847, 0.0252, -0.1727, 0.9847, -0.7178, -0.6961, -0.01223, -0.7178, -0.6961, -0.01218, -0.7179, -0.6961, -0.01209, -0.1642, -0.9863, 0.01521, -0.1641, -0.9863, 0.01518, -0.1641, -0.9863, 0.01518, -0.6636, 0.117, 0.7389, -0.6636, 0.117, 0.7389, -0.6636, 0.117, 0.7389, 0.1834, 0.9829, 0.01518, 0.19, 0.9815, 0.02441, 0.1839, 0.9828, 0.01524, 0.6882, -0.1213, -0.7153, 0.688, -0.1214, -0.7155, 0.688, -0.1213, -0.7155, -0.164, -0.986, 0.02899, -0.164, -0.9861, 0.02756, -0.164, -0.9861, 0.02756, -0.9222, 0.1625, 0.351, -0.9221, 0.1626, 0.3511, -0.9221, 0.1626, 0.3511, 0.1835, 0.9826, 0.03048, 0.1831, 0.9826, 0.03051, 0.1831, 0.9826, 0.03051, 0.9412, -0.1659, -0.2943, 0.9416, -0.166, -0.293, 0.9416, -0.166, -0.293, 0.456, 0.6156, 0.6427, 0.4558, 0.6151, 0.6433, 0.4556, 0.6153, 0.6434, 0.696, -0.6966, 0.1741, 0.6961, -0.6965, 0.1739, 0.698, -0.6954, 0.1709, -0.4604, -0.6189, -0.6364, -0.4597, -0.6183, -0.6374, -0.4597, -0.6183, -0.6374, -0.6829, 0.7048, -0.1922, -0.6829, 0.7047, -0.1925, -0.6829, 0.7047, -0.1925, 0.5807, 0.7695, 0.2657, 0.5807, 0.7695, 0.2657, 0.5807, 0.7695, 0.2657, 0.6982, -0.6952, 0.1709, 0.6982, -0.6952, 0.1709, 0.6982, -0.6952, 0.1709, -0.592, -0.7834, -0.1892, -0.592, -0.7834, -0.1892, -0.592, -0.7834, -0.1892, -0.7407, 0.6633, -0.1067, -0.7407, 0.6633, -0.1067, -0.7407, 0.6633, -0.1067, 0.9277, -0.2425, 0.2839, 0.9277, -0.2425, 0.2839, 0.9277, -0.2425, 0.2839, -0.3283, -0.5999, 0.7296, -0.3283, -0.5999, 0.7296, -0.3282, -0.5997, 0.7298, -0.9321, 0.2636, -0.2486, -0.9324, 0.2636, -0.2473, -0.9321, 0.2636, -0.2486, 0.3339, 0.6351, -0.6965, 0.3341, 0.6353, -0.6963, 0.3339, 0.6351, -0.6965, 0.9337, -0.299, 0.1968, 0.934, -0.2991, 0.1954, 0.934, -0.2991, 0.1953, -0.3464, -0.8893, 0.2986, -0.3463, -0.8892, 0.2989, -0.3463, -0.8892, 0.2989, -0.9381, 0.318, -0.1373, -0.9382, 0.3178, -0.1374, -0.9382, 0.3178, -0.1374, 0.3422, 0.9081, -0.2412, 0.3422, 0.9081, -0.2412, 0.3422, 0.9081, -0.2412, -0.203, -0.9784, 0.03963, -0.2033, -0.9783, 0.03962, -0.2033, -0.9783, 0.03962, -0.8022, 0.1416, -0.58, -0.8022, 0.1416, -0.58, -0.8022, 0.1416, -0.58, 0.1442, 0.9886, 0.04271, 0.1438, 0.9887, 0.04274, 0.1438, 0.9887, 0.04274, 0.7403, -0.1307, 0.6595, 0.7403, -0.1307, 0.6595, 0.7403, -0.1307, 0.6595, -0.5821, 0.1024, 0.8066, -0.5821, 0.1024, 0.8066, -0.582, 0.1024, 0.8067, -0.342, 0.9397, 0.0001155, -0.342, 0.9397, 0.0001155, -0.342, 0.9397, 0.0001155, -0.9804, 0.1729, 0.09418, -0.9804, 0.1729, 0.09418, -0.9804, 0.1729, 0.09418, -0.6376, -0.7598, 0.1273, -0.6376, -0.7598, 0.1273, -0.6376, -0.7598, 0.1273, 0.3412, -0.9376, 0.06738, 0.3412, -0.9376, 0.06738, 0.3412, -0.9376, 0.06738, 0.9845, -0.1736, -0.02694, 0.9845, -0.1736, -0.02661, 0.9845, -0.1736, -0.02694, 0.6416, 0.7646, -0.06055, 0.6416, 0.7646, -0.06055, 0.6416, 0.7646, -0.06055, -0.3382, 0.9291, 0.1499, -0.3382, 0.9291, 0.1499, -0.3382, 0.9291, 0.1499, -0.9816, 0.1731, -0.08073, -0.9816, 0.1731, -0.08073, -0.9816, 0.1731, -0.08073, -0.63, -0.7508, -0.1984, -0.63, -0.7508, -0.1984, -0.63, -0.7508, -0.1984, 0.3406, -0.9358, -0.0914, 0.3406, -0.9358, -0.0913, 0.3406, -0.9358, -0.09082, 0.9751, -0.1719, 0.14, 0.9751, -0.1719, 0.14, 0.9751, -0.1719, 0.14, 0.6216, 0.7407, 0.2548, 0.6216, 0.7408, 0.2547, 0.6217, 0.7409, 0.2542, -0.3409, 0.9366, -0.08087, -0.3409, 0.9367, -0.07939, -0.341, 0.9367, -0.07944, -0.9796, 0.1727, 0.1024, -0.9795, 0.1727, 0.1037, -0.9795, 0.1727, 0.1037, -0.6284, -0.7489, 0.2105, -0.6284, -0.7489, 0.2104, -0.6285, -0.749, 0.2095, 0.3387, -0.9304, 0.1402, 0.3387, -0.9304, 0.1402, 0.3386, -0.9304, 0.1405, 0.9839, -0.1735, -0.04248, 0.9839, -0.1735, -0.04248, 0.9839, -0.1736, -0.0428, 0.6353, 0.7571, -0.1521, 0.6352, 0.7571, -0.1525, 0.6353, 0.7571, -0.1521, 0.6529, -0.7437, -0.1434, 0.6527, -0.7439, -0.1434, 0.6527, -0.7439, -0.1434, -0.09844, 0.1023, -0.9899, -0.0991, 0.1023, -0.9898, -0.0991, 0.1023, -0.9898, -0.7263, 0.6729, 0.1404, -0.7261, 0.6731, 0.1405, -0.7261, 0.6731, 0.1405, 0.0251, -0.1726, 0.9847, 0.0251, -0.1726, 0.9847, 0.0251, -0.1726, 0.9847, -0.7178, -0.6961, -0.01218, -0.7178, -0.6961, -0.01227, -0.7179, -0.6961, -0.01209, -0.1609, -0.9869, 0.01224, -0.1609, -0.9869, 0.01224, -0.1609, -0.9869, 0.01224, -0.6637, 0.117, 0.7388, -0.6637, 0.117, 0.7388, -0.6637, 0.117, 0.7388, 0.186, 0.9825, 0.01184, 0.186, 0.9825, 0.01217, 0.186, 0.9825, 0.01184, 0.6881, -0.1213, -0.7154, 0.6884, -0.1214, -0.7151, 0.6884, -0.1214, -0.7151, -0.1564, -0.9873, 0.02756, -0.1564, -0.9873, 0.02756, -0.1564, -0.9873, 0.02756, -0.9219, 0.1626, 0.3516, -0.922, 0.1626, 0.3513, -0.922, 0.1625, 0.3513, 0.19, 0.9814, 0.02746, 0.1839, 0.9828, 0.01524, 0.19, 0.9815, 0.02441, 0.9416, -0.166, -0.293, 0.9412, -0.1659, -0.2943, 0.9412, -0.1659, -0.2943, 0.09539, 0.8475, 0.5222, 0.09539, 0.8475, 0.5222, 0.09539, 0.8475, 0.5222, 0.7915, -0.3793, 0.4793, 0.7908, -0.3791, 0.4805, 0.7908, -0.379, 0.4806, -0.4271, -0.6587, -0.6194, -0.4269, -0.659, -0.6193, -0.4269, -0.659, -0.6193, -0.5781, 0.8112, -0.08849, -0.5781, 0.8112, -0.08849, -0.5781, 0.8112, -0.08849, 0.6393, 0.7217, 0.2655, 0.639, 0.722, 0.2653, 0.6393, 0.7217, 0.2655, 0.6982, -0.6952, 0.1711, 0.698, -0.6954, 0.1709, 0.6961, -0.6965, 0.1739, -0.6538, -0.7259, -0.2136, -0.6538, -0.7259, -0.2136, -0.6536, -0.7261, -0.2137, -0.7407, 0.6633, -0.1068, -0.7407, 0.6633, -0.1068, -0.7407, 0.6633, -0.1068, 0.9369, -0.224, 0.2685, 0.9364, -0.2239, 0.2701, 0.9365, -0.2239, 0.27, -0.3283, -0.5997, 0.7298, -0.3283, -0.5997, 0.7298, -0.3283, -0.5997, 0.7298, -0.9384, 0.255, -0.2332, -0.9384, 0.255, -0.2332, -0.9384, 0.255, -0.2332, 0.3341, 0.6354, -0.6962, 0.3341, 0.6353, -0.6963, 0.3341, 0.6354, -0.6962, 0.9358, -0.2934, 0.1954, 0.9358, -0.2934, 0.1954, 0.9358, -0.2934, 0.1954, -0.3463, -0.8892, 0.2991, -0.3463, -0.8892, 0.2991, -0.3464, -0.8891, 0.2991, -0.936, 0.3228, -0.1405, -0.936, 0.3228, -0.1405, -0.936, 0.3228, -0.1405, 0.3422, 0.9082, -0.241, 0.3422, 0.9082, -0.241, 0.3422, 0.9082, -0.241, -0.203, -0.9784, 0.03972, -0.203, -0.9784, 0.03972, -0.203, -0.9784, 0.03972, -0.8023, 0.1415, -0.58, -0.8023, 0.1415, -0.58, -0.8023, 0.1415, -0.58, 0.1438, 0.9888, 0.03972, 0.1435, 0.9889, 0.0397, 0.1435, 0.9889, 0.0397, 0.7403, -0.1305, 0.6595, 0.7403, -0.1305, 0.6595, 0.7403, -0.1305, 0.6595, -0.5821, 0.1024, 0.8066, -0.5821, 0.1024, 0.8066, -0.582, 0.1024, 0.8067, 0.4059, 0.08707, -0.9098, 0.4059, 0.08707, -0.9098, 0.4059, 0.08707, -0.9098, 0.3731, -0.5385, 0.7555, 0.3729, -0.5384, 0.7557, 0.3731, -0.5385, 0.7555, 0.8769, -0.4243, -0.2258, 0.8767, -0.4246, -0.2258, 0.8769, -0.4243, -0.2258, 0.6038, 0.7414, -0.2929, 0.6038, 0.7414, -0.2929, 0.6038, 0.7414, -0.2929, -0.8219, 0.5128, -0.2478, -0.822, 0.5129, -0.2475, -0.8221, 0.5128, -0.2474, -0.4666, -0.8722, -0.1466, -0.4667, -0.8722, -0.1465, -0.4666, -0.8722, -0.1466, -0.2197, 0.5217, -0.8244, -0.2198, 0.522, -0.8242, -0.2197, 0.5217, -0.8244, 0.4195, 0.4081, 0.8108, 0.4196, 0.4082, 0.8107, 0.4195, 0.4081, 0.8109, 0.8185, -0.2463, -0.519, 0.8148, -0.2464, -0.5248, 0.8147, -0.2465, -0.5249, 0.3165, -0.455, -0.8323, 0.3165, -0.455, -0.8324, 0.3167, -0.4548, -0.8324, -0.3929, -0.3368, 0.8557, -0.393, -0.3368, 0.8556, -0.3929, -0.3368, 0.8557, -0.173, 0.9143, -0.3663, -0.1729, 0.9143, -0.3663, -0.1729, 0.9143, -0.3663, 0.1458, -0.9587, -0.2443, 0.1458, -0.9587, -0.2443, 0.1458, -0.9587, -0.2443, 0.523, 0.2937, -0.8001, 0.523, 0.2937, -0.8001, 0.523, 0.2937, -0.8001, -0.8347, 0.3482, 0.4267, -0.8347, 0.3482, 0.4266, -0.8347, 0.3482, 0.4267, 0.857, -0.4323, 0.2806, 0.8569, -0.4324, 0.2806, 0.8569, -0.4324, 0.2806, 0.1471, 0.8864, 0.439, 0.1471, 0.8864, 0.439, 0.1471, 0.8864, 0.439, -0.6448, 0.3536, 0.6776, -0.6448, 0.3536, 0.6776, -0.6448, 0.3536, 0.6776, -0.05971, -0.9579, 0.2808, -0.05971, -0.9579, 0.2808, -0.05971, -0.9579, 0.2808, 0.9472, 0.07738, 0.3111, 0.9473, 0.07737, 0.311, 0.9472, 0.07738, 0.3111, -0.9503, -0.1213, 0.2868, -0.9503, -0.1213, 0.2868, -0.9503, -0.1211, 0.2868, -0.09861, 0.7277, 0.6788, -0.09841, 0.7278, 0.6787, -0.09851, 0.7277, 0.6788, -0.282, -0.9175, 0.2806, -0.282, -0.9175, 0.2806, -0.282, -0.9175, 0.2806, 0.9184, -0.3914, 0.05752, 0.9186, -0.3914, 0.05498, 0.9184, -0.3914, 0.05752, 0.5959, 0.8028, -0.01871, 0.5958, 0.8029, -0.01827, 0.5958, 0.8029, -0.01827, -0.8711, 0.491, 0.01225, -0.8709, 0.4913, 0.01234, -0.8709, 0.4913, 0.01234, -0.456, -0.8661, 0.2047, -0.4558, -0.8656, 0.2074, -0.456, -0.8661, 0.2047, 0.9966, 0.05912, 0.05805, 0.9967, 0.05915, 0.05496, 0.9966, 0.05912, 0.05805, -0.9837, -0.1679, 0.06388, -0.9839, -0.1679, 0.06104, -0.9837, -0.1681, 0.06409, -0.2373, 0.9689, 0.0702, -0.2373, 0.9691, 0.06718, -0.2373, 0.9689, 0.0702, 0.0003819, -0.9769, 0.2135, 0.0004768, -0.9769, 0.2135, 0.0004766, -0.9769, 0.2135, -0.9358, 0.333, 0.1159, -0.9357, 0.3331, 0.1159, -0.9358, 0.333, 0.1159, -0.9898, -0.09081, 0.1099, -0.9898, -0.0911, 0.1099, -0.9894, -0.09107, 0.1129, 0.1043, 0.9764, 0.1892, 0.1043, 0.9764, 0.1892, 0.1045, 0.9764, 0.1891, -0.02023, 0.9829, 0.1832, -0.02023, 0.9829, 0.1832, -0.02021, 0.9823, 0.1861, -0.3234, 0.1615, -0.9324, -0.3231, 0.1613, -0.9325, -0.3234, 0.1615, -0.9324, 0.8148, -0.2464, -0.5248, 0.8185, -0.2463, -0.519, 0.8186, -0.2462, -0.519, 0.7725, -0.3829, -0.5065, 0.7725, -0.3831, -0.5065, 0.7725, -0.383, -0.5065, 0.2818, -0.4558, 0.8443, 0.2818, -0.4558, 0.8443, 0.2818, -0.4558, 0.8443, 0.8496, -0.04957, -0.5251, 0.8497, -0.04941, -0.525, 0.8497, -0.04919, -0.5249, 0.5022, 0.7834, -0.3662, 0.5022, 0.7834, -0.3662, 0.5022, 0.7834, -0.3662, -0.8243, 0.5049, -0.256, -0.8243, 0.5048, -0.2564, -0.8241, 0.505, -0.2565, -0.213, -0.9436, -0.2535, -0.2131, -0.9436, -0.2535, -0.2131, -0.9436, -0.2535, -0.3576, 0.451, -0.8178, -0.3576, 0.451, -0.8178, -0.3576, 0.451, -0.8178, 0.523, 0.2998, 0.7979, 0.523, 0.2999, 0.7978, 0.523, 0.2999, 0.7978, 0.9677, 0.1058, -0.2289, 0.9677, 0.106, -0.2288, 0.9677, 0.106, -0.2288, -0.5047, -0.3888, 0.7708, -0.5047, -0.3888, 0.7708, -0.5044, -0.3892, 0.7708, -0.2774, 0.9149, -0.2933, -0.2774, 0.9149, -0.2933, -0.2774, 0.9149, -0.2933, 0.08375, -0.956, -0.2812, 0.08389, -0.9561, -0.2809, 0.08375, -0.956, -0.2812, -0.04526, 0.8643, 0.501, -0.04507, 0.8642, 0.5011, -0.04517, 0.8643, 0.501, 0.8406, -0.4865, 0.2381, 0.8405, -0.4867, 0.238, 0.8404, -0.4868, 0.2381, 0.4859, 0.8189, 0.3054, 0.4859, 0.8189, 0.3054, 0.4861, 0.8189, 0.3051, -0.6968, 0.6828, 0.2197, -0.6968, 0.6828, 0.2197, -0.6966, 0.6829, 0.2198, -0.4091, -0.9025, 0.1343, -0.4091, -0.9025, 0.1343, -0.409, -0.9026, 0.1343, 0.9547, 0.1785, 0.2382, 0.9547, 0.1784, 0.2382, 0.9547, 0.1786, 0.2381, -0.9531, -0.1789, 0.2441, -0.9531, -0.1789, 0.2441, -0.9531, -0.1789, 0.2441, -0.4952, 0.8337, 0.2443, -0.4952, 0.8337, 0.2443, -0.4951, 0.8338, 0.2443, 0.1005, -0.9858, 0.1343, 0.1006, -0.9858, 0.1343, 0.1006, -0.9858, 0.1343, 0.9081, -0.4123, 0.07316, 0.9082, -0.4121, 0.07323, 0.9082, -0.412, 0.0732, -0.01068, -0.9999, 7.784e-06, -0.01068, -0.9999, 7.784e-06, -0.01067, -0.9999, 0.002932, 0.9984, 0.03592, 0.04277, 0.9984, 0.03592, 0.04277, 0.9984, 0.03592, 0.04277, -0.3331, -0.9401, 0.07298, -0.3332, -0.94, 0.07308, -0.3332, -0.94, 0.07308, 0.09825, -0.2336, -0.9674, 0.09825, -0.2336, -0.9674, 0.09825, -0.2336, -0.9674, -0.6103, 0.08686, 0.7874, -0.6103, 0.08686, 0.7874, -0.6103, 0.08686, 0.7874, -0.7464, -0.6313, -0.2106, -0.7464, -0.6313, -0.2106, -0.7466, -0.6312, -0.2104, 0.5144, -0.793, -0.3264, 0.5144, -0.793, -0.3264, 0.5141, -0.7932, -0.3264, 0.8707, 0.4552, -0.1862, 0.8706, 0.4553, -0.1861, 0.8707, 0.4552, -0.1862, -0.7331, 0.6542, -0.1861, -0.7331, 0.6542, -0.1861, -0.733, 0.6543, -0.1861, 0.52, -0.2224, -0.8247, 0.52, -0.2222, -0.8247, 0.52, -0.2224, -0.8247, 0.3529, -0.4665, 0.8111, 0.3529, -0.4665, 0.8111, 0.3529, -0.4665, 0.8111, -0.6006, -0.6617, -0.4487, -0.6006, -0.6617, -0.4487, -0.6006, -0.6617, -0.4487, 0.4334, 0.8622, -0.2624, 0.4331, 0.8623, -0.2625, 0.4334, 0.8622, -0.2624, -0.7169, -0.3867, -0.5801, -0.7169, -0.3867, -0.5801, -0.7171, -0.3868, -0.5799, -0.3153, 0.4515, 0.8347, -0.3153, 0.4515, 0.8347, -0.3153, 0.4515, 0.8347, 0.9356, -0.178, -0.305, 0.9356, -0.178, -0.305, 0.9356, -0.178, -0.305, -0.8704, 0.4166, -0.2626, -0.8703, 0.4167, -0.2625, -0.8704, 0.4166, -0.2625, -0.1487, -0.6335, -0.7593, -0.1487, -0.6335, -0.7593, -0.1487, -0.6335, -0.7593, 0.7013, 0.6223, 0.3479, 0.7013, 0.6223, 0.3479, 0.7013, 0.6223, 0.3479, -0.761, -0.6233, 0.1799, -0.7613, -0.6237, 0.1771, -0.7609, -0.6234, 0.18, 0.9227, -0.1838, 0.339, 0.9217, -0.1837, 0.3416, 0.9227, -0.1838, 0.339, 0.6664, 0.527, 0.5275, 0.6663, 0.527, 0.5275, 0.6663, 0.527, 0.5275, -0.9153, 0.3617, 0.1772, -0.9153, 0.3617, 0.1772, -0.9153, 0.3617, 0.1772, -0.3458, -0.9114, 0.2229, -0.3454, -0.9109, 0.2257, -0.346, -0.9114, 0.2229, 0.4056, 0.8816, 0.2414, 0.4056, 0.8809, 0.2439, 0.4056, 0.8816, 0.2414, 0.7639, -0.3581, 0.5368, 0.7639, -0.3581, 0.5368, 0.7641, -0.358, 0.5367, -0.7256, -0.687, 0.03967, -0.7256, -0.687, 0.03967, -0.7256, -0.687, 0.03967, 0.5387, -0.8149, -0.2136, 0.5387, -0.8149, -0.2136, 0.5387, -0.8149, -0.2136, 0.8624, 0.506, 0.01535, 0.8624, 0.506, 0.01534, 0.8624, 0.506, 0.01534, -0.7453, 0.6273, 0.2259, -0.7453, 0.6273, 0.2259, -0.7453, 0.6273, 0.2259, -0.3897, -0.9206, 0.02467, -0.3899, -0.9205, 0.02453, -0.3899, -0.9205, 0.02453, 0.3017, 0.9527, -0.03667, 0.3017, 0.9527, -0.03667, 0.3021, 0.9526, -0.03662, 0.9985, -0.03125, 0.04568, 0.9985, -0.03125, 0.04568, 0.9985, -0.03125, 0.04568, 0.6927, 0.7086, 0.1343, 0.6927, 0.7086, 0.1343, 0.6927, 0.7086, 0.1343, 0.4997, 0.8562, 0.1312, 0.4998, 0.8562, 0.1312, 0.4998, 0.8562, 0.1312, 0.9794, -0.03714, 0.1986, 0.9794, -0.03714, 0.1986, 0.9794, -0.03714, 0.1986, 0.8502, -0.4741, 0.229, 0.8501, -0.4743, 0.229, 0.8501, -0.4743, 0.229, 0.2682, -0.0153, -0.9632, 0.2682, -0.0153, -0.9632, 0.2682, -0.0153, -0.9632, -0.5968, -0.6457, -0.4764, -0.5968, -0.6457, -0.4764, -0.5968, -0.6457, -0.4764, -0.7196, -0.5221, -0.4579, -0.7196, -0.5221, -0.4579, -0.7195, -0.5223, -0.4577, -0.5431, 0.1271, 0.83, -0.5431, 0.1271, 0.83, -0.5431, 0.1271, 0.83, -0.4152, -0.7863, -0.4575, -0.4148, -0.7865, -0.4575, -0.4151, -0.7864, -0.4575, 0.4615, -0.8364, -0.2959, 0.4615, -0.8364, -0.2959, 0.4615, -0.8364, -0.2959, 0.8133, 0.5223, -0.2565, 0.8133, 0.5223, -0.2565, 0.8133, 0.5223, -0.2564, -0.9041, 0.3398, -0.2592, -0.9041, 0.3398, -0.2592, -0.9041, 0.3398, -0.2592, 0.5244, 0.3262, -0.7865, 0.5244, 0.3262, -0.7865, 0.5245, 0.3261, -0.7865, 0.2832, -0.5036, 0.8162, 0.2832, -0.5036, 0.8162, 0.2832, -0.5036, 0.8162, -0.3279, -0.918, -0.2231, -0.3279, -0.918, -0.2231, -0.3279, -0.918, -0.2231, 0.2697, 0.9477, -0.171, 0.2697, 0.9477, -0.1709, 0.27, 0.9476, -0.1709, -0.3055, 0.5252, 0.7942, -0.3055, 0.5252, 0.7942, -0.3055, 0.525, 0.7944, 0.9754, -0.01754, -0.2196, 0.9754, -0.01754, -0.2196, 0.9754, -0.01754, -0.2196, -0.8556, 0.4389, -0.2745, -0.8556, 0.4389, -0.2745, -0.8556, 0.4388, -0.2745, 0.7817, -0.4574, 0.424, 0.7828, -0.4578, 0.4215, 0.7828, -0.4578, 0.4215, -0.786, -0.5967, 0.1618, -0.7856, -0.5964, 0.1647, -0.7856, -0.5964, 0.1647, 0.7127, -0.6565, 0.2472, 0.7132, -0.657, 0.2444, 0.7132, -0.657, 0.2444, 0.9039, 0.3996, 0.1525, 0.9039, 0.3996, 0.1525, 0.9038, 0.3997, 0.1527, -0.7209, 0.6811, 0.1282, -0.7209, 0.6811, 0.1282, -0.7209, 0.6811, 0.1282, -0.2631, -0.9448, 0.1953, -0.2631, -0.9448, 0.1953, -0.2632, -0.9454, 0.1923, 0.2824, 0.945, 0.1649, 0.2824, 0.945, 0.1649, 0.2823, 0.9445, 0.1679, 0.9795, 0.008009, 0.2014, 0.9795, 0.008009, 0.2014, 0.9795, 0.008009, 0.2014, -0.7455, -0.6635, 0.06371, -0.7454, -0.6635, 0.06403, -0.7454, -0.6635, 0.06403, -0.9376, 0.3406, 0.07009, -0.9376, 0.3406, 0.07009, -0.9376, 0.3406, 0.07009, -0.4164, -0.9091, 0.006117, -0.4164, -0.9091, 0.006117, -0.4163, -0.9092, 0.006184, 0.1277, 0.158, -0.9792, 0.1275, 0.1578, -0.9792, 0.1278, 0.1576, -0.9792, 0.1287, -0.514, 0.8481, 0.1287, -0.514, 0.8481, 0.1287, -0.514, 0.8481, 0.857, -0.4303, -0.2835, 0.8569, -0.4303, -0.2837, 0.857, -0.4303, -0.2835, 0.4549, 0.7987, -0.3938, 0.4549, 0.7987, -0.3938, 0.4547, 0.7988, -0.3939, -0.7369, 0.6281, -0.2501, -0.7368, 0.6281, -0.2501, -0.7368, 0.6281, -0.2502, -0.2677, -0.9367, -0.2258, -0.2677, -0.9367, -0.2258, -0.2677, -0.9367, -0.2258, -0.003802, 0.4871, -0.8733, -0.003811, 0.487, -0.8734, -0.003802, 0.4871, -0.8733, 0.2207, 0.4548, 0.8628, 0.2207, 0.4548, 0.8628, 0.221, 0.4547, 0.8628, 0.7798, -0.2565, -0.571, 0.7799, -0.2563, -0.571, 0.7799, -0.2565, -0.5709, -0.9363, 0.009167, -0.3511, -0.9363, 0.009167, -0.3511, -0.9363, 0.009167, -0.3511, 0.5554, -0.46, -0.6928, 0.5554, -0.46, -0.6928, 0.5554, -0.46, -0.6928, -0.2193, -0.4149, 0.883, -0.2193, -0.4149, 0.883, -0.2193, -0.4149, 0.883, -0.1874, 0.9102, -0.3695, -0.1877, 0.9101, -0.3694, -0.1874, 0.9102, -0.3695, -0.02757, -0.9478, -0.3177, -0.02784, -0.9478, -0.3176, -0.02757, -0.9478, -0.3177, 0.5167, 0.1325, -0.8459, 0.517, 0.1324, -0.8457, 0.517, 0.1324, -0.8457, -0.8051, 0.3776, 0.4575, -0.8051, 0.3776, 0.4575, -0.8052, 0.3774, 0.4575, 0.4904, 0.8449, 0.2135, 0.4904, 0.8449, 0.2135, 0.4904, 0.8449, 0.2135, -0.6684, 0.3663, 0.6473, -0.6684, 0.3665, 0.6472, -0.6684, 0.3664, 0.6473, 0.04654, -0.9803, 0.1922, 0.04657, -0.9808, 0.1894, 0.04654, -0.9803, 0.1922, -0.9361, -0.3319, 0.1164, -0.9361, -0.3319, 0.1164, -0.9361, -0.3319, 0.1164, 0.01755, 0.7892, 0.6139, 0.01754, 0.7892, 0.6139, 0.01755, 0.7892, 0.6139, -0.4, -0.9021, 0.1617, -0.4005, -0.9025, 0.1586, -0.3983, -0.9012, 0.1709, 0.9171, -0.3743, 0.1372, 0.9171, -0.3743, 0.1372, 0.9171, -0.3743, 0.1372, 0.4433, 0.8514, 0.2804, 0.4433, 0.8514, 0.2804, 0.4432, 0.8513, 0.2808, -0.7935, 0.6081, 0.0213, -0.7936, 0.608, 0.02142, -0.7936, 0.608, 0.02142, -0.2365, -0.9224, 0.3052, -0.2365, -0.9224, 0.3052, -0.2365, -0.9224, 0.3052, -0.9517, -0.1007, 0.2901, -0.9517, -0.1007, 0.2901, -0.9517, -0.1007, 0.2901, -0.341, 0.9383, 0.05795, -0.3411, 0.9382, 0.05841, -0.3411, 0.9382, 0.05809, -0.08551, -0.9513, 0.2963, -0.08551, -0.9513, 0.2963, -0.08551, -0.9513, 0.2963, -0.9203, 0.3457, 0.1832, -0.9203, 0.3457, 0.1832, -0.9203, 0.3456, 0.1832, -0.9293, -0.3365, 0.1526, -0.9291, -0.3368, 0.1526, -0.9291, -0.3368, 0.1526, 0.4905, 0.832, 0.2594, 0.4905, 0.832, 0.2594, 0.4905, 0.832, 0.2591, 0.08097, 0.9572, 0.278, 0.08085, 0.9573, 0.2777, 0.08085, 0.9573, 0.2777, -0.06852, 0.2046, -0.9765, -0.06852, 0.2046, -0.9765, -0.06852, 0.2046, -0.9765, 0.7569, -0.2572, -0.6008, 0.7568, -0.2573, -0.6008, 0.7566, -0.2574, -0.6011, 0.6977, -0.4255, -0.5764, 0.6977, -0.4255, -0.5764, 0.6977, -0.4255, -0.5764, 0.07821, -0.4694, 0.8795, 0.07793, -0.4694, 0.8795, 0.07793, -0.4694, 0.8795, 0.8147, -0.02659, -0.5792, 0.8147, -0.02659, -0.5792, 0.8147, -0.02659, -0.5792, 0.5131, 0.7791, -0.3602, 0.5131, 0.7791, -0.3602, 0.5131, 0.7791, -0.3602, -0.7704, 0.5383, -0.3416, -0.7705, 0.5382, -0.3417, -0.7705, 0.5382, -0.3417, 0.04577, -0.9482, -0.3142, 0.04577, -0.9482, -0.3142, 0.04577, -0.9482, -0.3142, -0.4055, 0.2933, -0.8658, -0.4058, 0.2933, -0.8657, -0.4055, 0.2934, -0.8657, 0.2692, 0.4159, 0.8687, 0.2692, 0.4159, 0.8687, 0.2692, 0.4157, 0.8688, 0.9465, 0.1209, -0.2992, 0.9465, 0.121, -0.2992, 0.9465, 0.121, -0.2993, -0.9541, -0.1931, -0.2289, -0.9541, -0.1931, -0.2289, -0.954, -0.1935, -0.229, -0.2775, -0.4413, 0.8534, -0.2775, -0.4413, 0.8534, -0.2775, -0.4413, 0.8534, -0.3402, 0.8994, -0.2747, -0.3402, 0.8994, -0.2746, -0.3402, 0.8994, -0.2747, -0.0507, -0.9428, -0.3294, -0.0507, -0.9428, -0.3294, -0.0504, -0.9429, -0.3294, 0.08937, 0.8629, 0.4975, 0.0894, 0.8642, 0.4951, 0.0894, 0.8642, 0.4951, 0.275, 0.9138, 0.299, 0.2746, 0.9139, 0.2991, 0.275, 0.9137, 0.2991, -0.6996, 0.6855, 0.2014, -0.6996, 0.6855, 0.2014, -0.6996, 0.6855, 0.2014, -0.2811, -0.9583, 0.05171, -0.2808, -0.9585, 0.04885, -0.2808, -0.9585, 0.04885, -0.9574, -0.18, 0.2258, -0.9574, -0.1797, 0.2259, -0.9574, -0.1797, 0.2259, -0.3648, 0.896, 0.2533, -0.3644, 0.8953, 0.2562, -0.3644, 0.8961, 0.2534, -0.04954, -0.9965, 0.06696, -0.04954, -0.9965, 0.06696, -0.04954, -0.9965, 0.06696, 0.8879, -0.427, 0.171, 0.8881, -0.4267, 0.171, 0.8881, -0.4267, 0.171, 0.05341, -0.9882, 0.1435, 0.05341, -0.9882, 0.1435, 0.05341, -0.9882, 0.1435, -0.398, -0.9013, 0.1712, -0.4, -0.9021, 0.1617, -0.3983, -0.9012, 0.1709, 0.07512, -0.1786, -0.9811, 0.07512, -0.1786, -0.9811, 0.07512, -0.1786, -0.9811, -0.5035, 0.07181, 0.861, -0.5035, 0.07181, 0.861, -0.5035, 0.07181, 0.861, -0.7343, -0.6209, -0.2744, -0.7344, -0.6208, -0.2744, -0.7343, -0.6209, -0.2744, 0.4941, -0.7624, -0.4178, 0.4941, -0.7624, -0.4178, 0.4941, -0.7624, -0.4178, 0.8593, 0.4495, -0.2442, 0.8593, 0.4495, -0.2442, 0.8593, 0.4495, -0.2442, -0.724, 0.6463, -0.2411, -0.7241, 0.6462, -0.2411, -0.724, 0.6463, -0.2411, 0.4218, -0.1804, -0.8886, 0.4218, -0.1804, -0.8886, 0.4218, -0.1804, -0.8886, 0.2884, -0.3813, 0.8783, 0.2884, -0.3813, 0.8783, 0.2884, -0.3813, 0.8783, -0.559, -0.6158, -0.5552, -0.559, -0.6158, -0.5552, -0.559, -0.6158, -0.5552, 0.4222, 0.8408, -0.3389, 0.4223, 0.8407, -0.3389, 0.4222, 0.8408, -0.3389, -0.6397, -0.3451, -0.6868, -0.6397, -0.3451, -0.6868, -0.6397, -0.3451, -0.6868, -0.2554, 0.366, 0.8949, -0.2553, 0.3657, 0.895, -0.2556, 0.3661, 0.8948, 0.9044, -0.1721, -0.3904, 0.9044, -0.1721, -0.3904, 0.9044, -0.1721, -0.3904, -0.8477, 0.4058, -0.3416, -0.8477, 0.4058, -0.3416, -0.8477, 0.4058, -0.3416, -0.1242, -0.5288, -0.8396, -0.1243, -0.5292, -0.8393, -0.1242, -0.5288, -0.8396, 0.6705, 0.5953, 0.4428, 0.6705, 0.5953, 0.4428, 0.6705, 0.5953, 0.4428, -0.752, -0.616, 0.2347, -0.752, -0.616, 0.2347, -0.752, -0.616, 0.2347, 0.8852, -0.1763, 0.4304, 0.8852, -0.1763, 0.4304, 0.8852, -0.1763, 0.4304, 0.6058, 0.4792, 0.6351, 0.6058, 0.4792, 0.6351, 0.6058, 0.4792, 0.6351, -0.9045, 0.3577, 0.232, -0.9046, 0.3575, 0.2323, -0.9046, 0.3575, 0.2323, -0.3396, -0.8947, 0.29, -0.3396, -0.8947, 0.29, -0.3396, -0.8947, 0.2901, 0.3967, 0.8625, 0.3142, 0.3967, 0.8625, 0.3142, 0.3967, 0.8625, 0.3142, 0.6926, -0.3246, 0.6441, 0.6929, -0.3247, 0.6438, 0.6929, -0.3247, 0.6438, -0.633, 0.7315, 0.2534, -0.633, 0.7315, 0.2534, -0.6329, 0.7317, 0.2533, -0.7251, -0.6867, 0.05181, -0.7251, -0.6867, 0.05181, -0.7252, -0.6866, 0.05187, 0.5297, -0.8014, -0.2778, 0.5297, -0.8014, -0.2779, 0.5297, -0.8014, -0.2778, 0.8624, 0.5058, 0.02139, 0.8624, 0.5059, 0.0213, 0.8624, 0.5059, 0.0213, -0.7309, 0.615, 0.2959, -0.7309, 0.615, 0.2959, -0.7309, 0.615, 0.2959, -0.3897, -0.9203, 0.0336, -0.3897, -0.9203, 0.03356, -0.3897, -0.9203, 0.03356, 0.3017, 0.9521, -0.04882, 0.3017, 0.9521, -0.04882, 0.3017, 0.9521, -0.04882, 0.9976, -0.03135, 0.06117, 0.9976, -0.03135, 0.06117, 0.9976, -0.03135, 0.06117, -0.8293, 0.4679, 0.3055, -0.8293, 0.4679, 0.3055, -0.8293, 0.4679, 0.3055, 0.688, 0.7038, 0.1769, 0.688, 0.7038, 0.1769, 0.688, 0.7038, 0.1769, 0.4962, 0.8506, 0.1738, 0.4962, 0.8506, 0.1738, 0.4962, 0.8506, 0.1738, 0.965, -0.03659, 0.2596, 0.965, -0.03659, 0.2596, 0.965, -0.03659, 0.2596, 0.8334, -0.4648, 0.299, 0.8334, -0.4648, 0.299, 0.8334, -0.4648, 0.299, 0.2052, -0.01144, -0.9786, 0.2052, -0.01144, -0.9786, 0.2054, -0.01171, -0.9786, -0.5513, -0.5964, -0.5834, -0.5512, -0.5966, -0.5833, -0.5513, -0.5966, -0.5832, -0.6683, -0.4849, -0.5642, -0.6682, -0.4847, -0.5645, -0.6682, -0.4847, -0.5645, -0.4404, 0.1031, 0.8919, -0.4404, 0.1031, 0.8919, -0.4404, 0.1031, 0.8919, -0.386, -0.7315, -0.562, -0.3861, -0.7314, -0.562, -0.3861, -0.7315, -0.562, 0.4473, -0.8103, -0.3787, 0.4473, -0.8102, -0.3788, 0.4473, -0.8104, -0.3785, 0.7934, 0.5096, -0.3329, 0.7935, 0.5097, -0.3326, 0.7934, 0.5097, -0.3326, -0.8819, 0.331, -0.3356, -0.8819, 0.3311, -0.3356, -0.8819, 0.3311, -0.3356, 0.4332, 0.2692, -0.8601, 0.4332, 0.2692, -0.8601, 0.4332, 0.2692, -0.8601, 0.2316, -0.4113, 0.8816, 0.2316, -0.4113, 0.8816, 0.2315, -0.411, 0.8817, -0.322, -0.9012, -0.29, -0.322, -0.9013, -0.2898, -0.322, -0.9012, -0.2899, 0.2668, 0.9376, -0.2227, 0.2668, 0.9376, -0.2227, 0.2668, 0.9376, -0.2227, -0.2509, 0.4309, 0.8668, -0.2508, 0.4308, 0.8669, -0.2508, 0.4308, 0.8669, 0.9579, -0.01716, -0.2867, 0.9579, -0.01716, -0.2867, 0.9579, -0.01697, -0.2867, -0.8323, 0.4266, -0.3539, -0.8323, 0.4266, -0.3539, -0.8322, 0.427, -0.3538, 0.7332, -0.429, 0.5276, 0.7332, -0.429, 0.5276, 0.7332, -0.429, 0.5276, -0.778, -0.5908, 0.2137, -0.778, -0.5908, 0.2137, -0.778, -0.5908, 0.2137, 0.6969, -0.6416, 0.3203, 0.6969, -0.6416, 0.3203, 0.6969, -0.6416, 0.3203, 0.8959, 0.3962, 0.2012, 0.8959, 0.3962, 0.2012, 0.8959, 0.3962, 0.2012, -0.7166, 0.6769, 0.1681, -0.7165, 0.6771, 0.1678, -0.7165, 0.6769, 0.1684, -0.2597, -0.9318, 0.2534, -0.2597, -0.9319, 0.2531, -0.2597, -0.9319, 0.2531, 0.2793, 0.9347, 0.2196, 0.2793, 0.9347, 0.2196, 0.2793, 0.9347, 0.2196, 0.9641, 0.008008, 0.2654, 0.9641, 0.008009, 0.2654, 0.9641, 0.00782, 0.2654, -0.8886, 0.4326, 0.1526, -0.8886, 0.4326, 0.1524, -0.8886, 0.4326, 0.1526, -0.7443, -0.6624, 0.08534, -0.7441, -0.6625, 0.08547, -0.7441, -0.6625, 0.08547, -0.9358, 0.3405, 0.09158, -0.9358, 0.3405, 0.09155, -0.9358, 0.3405, 0.09155, -0.4163, -0.9092, 0.006164, -0.4162, -0.9092, 0.006263, -0.4162, -0.9092, 0.006263, -0.6206, 0.7824, 0.05199, -0.6206, 0.7824, 0.05199, -0.6207, 0.7823, 0.05232])] * 3)])

# ---- objects
ob_tree_temp_climate_005_003 = bpy.data.objects.new('Tree_temp_climate_005.003', me_mesh_006)

# ---- transforms, parenting, visibility, modifiers, constraints
ob_tree_temp_climate_005_003.location = (0.0, 0.0, 0.0)
ob_tree_temp_climate_005_003.color = (0.8, 0.8, 0.8, 1.0)

# ---- collection membership
col_collection.objects.link(ob_tree_temp_climate_005_003)

# ---- scene / render settings (as saved in the file)
scene.frame_start = 1; scene.frame_end = 250; scene.frame_set(0)
scene.render.engine = 'BLENDER_EEVEE_NEXT'
bpy.context.view_layer.update()

# ---- added for rendering (the .blend has no active camera and no usable light): camera, sun
cam_auto = bpy.data.cameras.new('AutoCamera')
cam_auto.lens = 50.0
cam_auto.sensor_width = 36.0
cam_auto.clip_end = 1000.0
ob_auto_camera = bpy.data.objects.new('AutoCamera', cam_auto)
scene.collection.objects.link(ob_auto_camera)
ob_auto_camera.location = (6.80634, -8.08202, 8.73335)
ob_auto_camera.rotation_euler = (1.09748, -7.21219e-08, 0.694738)
scene.camera = ob_auto_camera
light_auto_sun = bpy.data.lights.new('AutoSun', 'SUN')
light_auto_sun.energy = 3.0
light_auto_sun.angle = 0.0523599
ob_auto_sun = bpy.data.objects.new('AutoSun', light_auto_sun)
scene.collection.objects.link(ob_auto_sun)
ob_auto_sun.rotation_euler = (0.872665, 0.174533, 0.523599)
bpy.context.view_layer.update()
